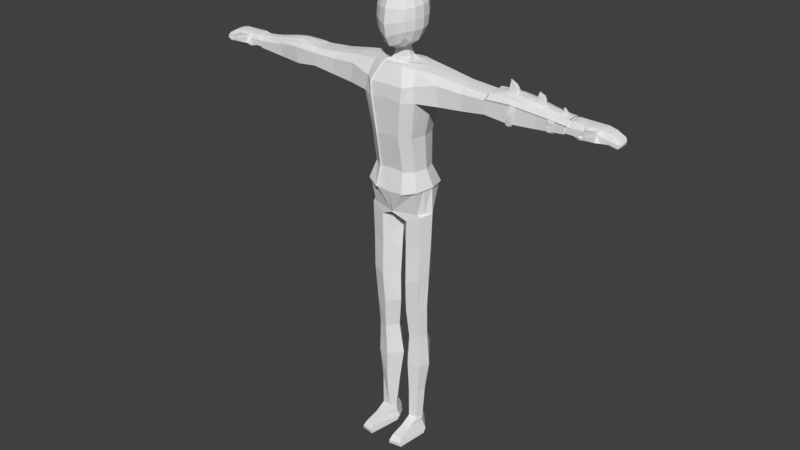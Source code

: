 # Source: MC_Model_Clothes.blend  (saved by Blender 2.79.0; exported with 4.5.12 LTS)
import bpy
from mathutils import Matrix  # noqa: F401  (used for matrix-valued properties, if any)

bpy.ops.wm.read_factory_settings(use_empty=True)
scene = bpy.context.scene
scene.name = 'Scene'

# ---- collections
col_collection_1 = bpy.data.collections.new('Collection 1'); scene.collection.children.link(col_collection_1)

# ---- world
world_world = bpy.data.worlds.new('World'); scene.world = world_world
world_world.color = (0.05088, 0.05088, 0.05088)
world_world.use_sun_shadow = False
world_world.sun_shadow_jitter_overblur = 0.0
world_world.cycles.sampling_method = 'MANUAL'

# ---- meshes
me_cube_001 = bpy.data.meshes.new('Cube.001')
me_cube_001.from_pydata([], [], [])
me_cube_001.use_remesh_preserve_volume = False
me_cube_001.use_remesh_preserve_attributes = False
me_cube_001.use_mirror_vertex_groups = False
me_cube_001.update()
me_cube_002 = bpy.data.meshes.new('Cube.002')
me_cube_002.from_pydata([(0.1568, -0.2816, 2.223), (0.1768, 0.2133, 1.283), (0.179, -0.2877, 0.7956), (0.179, 0.2133, 0.7956), (0.1568, 0.2133, 2.223), (0.1768, -0.3677, 1.289), (0.2299, -0.4046, 1.798), (0.2299, 0.2984, 1.816), (0.3574, -0.2019, 0.1949), (0.3374, 0.1665, 0.1335), (0.381, 0.2387, 0.5611), (0.211, 0.3118, 0.5107), (0.3911, -0.2651, 0.5641), (0.211, -0.3493, 0.5107), (0.4116, -0.1918, 0.1667), (0.3374, 0.1665, 0.1335), (0.208, -0.2428, 0.07167), (0.4116, -0.1918, 0.1667), (0.3374, 0.1665, 0.1335), (0.208, -0.2428, 0.07167), (0.3128, -0.1292, -3.161), (0.2444, 0.07898, -3.157), (0.1919, -0.1466, -3.157), (0.2011, 0.08186, -3.157), (0.3318, 0.1574, -0.3277), (0.3243, 0.1442, -0.7989), (0.3079, 0.09444, -1.249), (0.3116, 0.09601, -1.731), (0.3105, 0.1733, -2.24), (0.2855, 0.1209, -2.677), (0.2254, 0.1445, -2.683), (0.2214, 0.1969, -2.236), (0.2417, 0.1196, -1.739), (0.2207, 0.118, -1.266), (0.2347, 0.1678, -0.8343), (0.2331, 0.181, -0.3602), (0.3948, -0.1918, -0.3026), (0.3816, -0.2033, -0.8098), (0.3637, -0.1709, -1.296), (0.3563, -0.1311, -1.748), (0.3676, -0.1334, -2.237), (0.324, -0.1176, -2.684), (0.2047, -0.1685, -2.695), (0.1908, -0.1843, -2.228), (0.2177, -0.1821, -1.764), (0.1907, -0.2218, -1.329), (0.2039, -0.2542, -0.88), (0.1993, -0.2428, -0.3671), (0.1003, -0.03337, 2.306), (0.1568, -0.03413, 2.225), (0.4832, -0.03257, 0.2002), (0.4832, -0.03257, 0.2002), (0.4544, -0.01412, 0.5829), (0.4832, -0.03257, 0.2002), (0.3484, -0.03242, -3.161), (0.1415, -0.03686, -3.158), (0.02655, -0.03721, -0.4241), (0.04703, -0.04828, -0.9245), (0.03798, -0.05566, -1.325), (0.09537, -0.01875, -1.767), (0.03464, 0.003396, -2.223), (0.09941, -0.007678, -2.697), (0.4637, -0.03257, -0.2799), (0.4441, -0.04365, -0.7674), (0.4246, -0.05103, -1.251), (0.405, -0.01412, -1.731), (0.4298, 0.008029, -2.241), (0.3659, -0.003045, -2.673), (0.3111, 0.1688, -1.973), (0.2315, 0.1924, -1.975), (0.3619, -0.1297, -1.99), (0.2042, -0.1806, -1.993), (0.4174, -0.003045, -1.986), (0.065, -0.007678, -1.995), (0.2511, -0.3944, 1.993), (0.2511, 0.3028, 2.046), (0.4096, -0.07601, -3.424), (0.2598, 0.1478, -3.429), (0.1667, -0.5728, -3.424), (0.3608, -0.542, -3.425), (0.1831, 0.1529, -3.429), (0.08687, -0.08388, -3.422), (0.3128, -0.2954, -3.248), (0.3484, -0.03242, -3.247), (0.1301, -0.03686, -3.249), (0.1919, -0.3127, -3.242), (0.2011, 0.1331, -3.242), (0.2444, 0.1302, -3.242), (0.3236, -0.4913, -3.306), (0.3443, -0.5508, -3.371), (0.1206, -0.02979, -3.314), (0.08733, -0.02272, -3.373), (0.1951, 0.1468, -3.307), (0.1891, 0.1474, -3.375), (0.2496, 0.1431, -3.307), (0.2547, 0.143, -3.375), (0.3983, -0.016, -3.372), (0.3683, -0.02421, -3.307), (0.1751, -0.577, -3.372), (0.1835, -0.5131, -3.307), (2.477, -0.1575, 1.99), (2.482, -0.1152, 2.044), (2.482, -0.04651, 2.052), (2.477, 0.05545, 2.005), (2.477, 0.0485, 1.917), (2.477, -0.05781, 1.913), (2.477, -0.1589, 1.91), (2.482, 0.0249, 2.056), (2.575, -0.1152, 2.065), (2.714, -0.1152, 2.054), (2.827, -0.1152, 2.06), (2.934, -0.1152, 2.053), (3.051, -0.1152, 2.036), (2.593, -0.05781, 1.913), (2.696, -0.05781, 1.886), (2.82, -0.05781, 1.877), (2.948, -0.05781, 1.91), (3.056, -0.05781, 1.925), (3.056, -0.1589, 1.921), (2.948, -0.1589, 1.906), (2.82, -0.1589, 1.873), (2.696, -0.1589, 1.883), (2.593, -0.1589, 1.91), (3.051, 0.0249, 2.047), (2.944, 0.0249, 2.072), (2.827, 0.0249, 2.072), (2.702, 0.0249, 2.074), (2.575, 0.0249, 2.077), (2.575, 0.05545, 2.01), (2.702, 0.05545, 2.007), (2.827, 0.05545, 2.005), (2.944, 0.05545, 2.005), (3.051, 0.05545, 1.98), (3.051, -0.04651, 2.044), (2.944, -0.04651, 2.068), (2.827, -0.04651, 2.068), (2.702, -0.04651, 2.071), (2.575, -0.04651, 2.073), (2.593, 0.0485, 1.917), (2.696, 0.0485, 1.89), (2.82, 0.0485, 1.881), (2.948, 0.0485, 1.913), (3.056, 0.0485, 1.929), (3.051, -0.1575, 1.966), (2.944, -0.1575, 1.99), (2.82, -0.18, 1.909), (2.702, -0.1575, 1.993), (2.575, -0.1575, 1.995), (3.167, 0.0249, 1.987), (3.167, -0.1589, 1.898), (3.167, -0.05781, 1.901), (3.167, 0.0485, 1.905), (3.167, 0.05545, 1.945), (3.167, -0.04651, 1.983), (3.167, -0.1152, 1.975), (3.167, -0.1575, 1.945), (2.82, -0.18, 1.909), (2.821, -0.2684, 1.939), (2.744, -0.1972, 1.919), (2.745, -0.1671, 1.976), (2.893, -0.1972, 1.914), (2.9, -0.1671, 1.975), (2.75, -0.1705, 2.03), (2.825, -0.1523, 2.031), (2.898, -0.1705, 2.029), (2.821, -0.2684, 1.939), (2.744, -0.1972, 1.919), (2.745, -0.1671, 1.976), (2.893, -0.1972, 1.914), (2.9, -0.1671, 1.975), (2.75, -0.1705, 2.03), (2.825, -0.1523, 2.031), (2.898, -0.1705, 2.029), (2.764, -0.2683, 1.945), (2.764, -0.2625, 2.0), (2.879, -0.2683, 1.945), (2.882, -0.2625, 1.999), (2.767, -0.248, 2.041), (2.825, -0.2473, 2.041), (2.88, -0.248, 2.04), (2.822, -0.4212, 2.004), (2.764, -0.2683, 1.945), (2.764, -0.2625, 2.0), (2.879, -0.2683, 1.945), (2.882, -0.2625, 1.999), (2.767, -0.248, 2.041), (2.825, -0.2473, 2.041), (2.88, -0.248, 2.04), (2.822, -0.3547, 1.978), (2.784, -0.3505, 1.981), (2.784, -0.35, 2.017), (2.86, -0.3505, 1.981), (2.862, -0.35, 2.016), (2.787, -0.3372, 2.044), (2.824, -0.3407, 2.045), (2.861, -0.3372, 2.043), (2.823, -0.4343, 2.034), (2.795, -0.4133, 2.005), (2.794, -0.4169, 2.031), (2.85, -0.4133, 2.004), (2.853, -0.4169, 2.031), (2.796, -0.4034, 2.051), (2.824, -0.4106, 2.054), (2.851, -0.4034, 2.051), (0.1568, 0.08959, 2.239), (2.482, -0.01081, 2.054), (2.575, -0.01081, 2.075), (3.051, -0.01081, 2.046), (2.944, -0.01081, 2.07), (2.827, -0.01081, 2.07), (2.702, -0.01081, 2.072), (3.167, -0.01081, 1.985), (0.1568, -0.1579, 2.239), (2.482, -0.08088, 2.048), (2.708, -0.08088, 2.062), (3.051, -0.08088, 2.04), (2.575, -0.08088, 2.069), (3.167, -0.08088, 1.979), (2.939, -0.08088, 2.061), (2.827, -0.08088, 2.064), (0.4103, 0.06698, 0.1669), (0.4103, 0.06698, 0.1669), (0.4177, 0.1123, 0.572), (0.4103, 0.06698, 0.1669), (0.2964, 0.02328, -3.159), (0.3977, 0.06241, -0.3038), (0.3842, 0.05026, -0.7831), (0.3662, 0.02171, -1.25), (0.3583, 0.04095, -1.731), (0.3702, 0.09068, -2.241), (0.3257, 0.05891, -2.675), (0.3642, 0.0829, -1.979), (0.3347, 0.0359, -3.426), (0.2964, 0.04891, -3.244), (0.3089, 0.05946, -3.307), (0.3265, 0.06352, -3.373), (2.477, -0.004651, 1.915), (2.696, -0.004651, 1.888), (3.056, -0.004651, 1.927), (2.593, -0.004651, 1.915), (2.948, -0.004651, 1.912), (2.82, -0.004651, 1.879), (3.167, -0.004651, 1.903), (0.4203, -0.1172, 0.1976), (0.4474, -0.1122, 0.1835), (0.4228, -0.1396, 0.5735), (0.4474, -0.1122, 0.1835), (0.3306, -0.08082, -3.161), (0.4292, -0.1122, -0.2913), (0.4128, -0.1235, -0.7886), (0.3941, -0.111, -1.274), (0.3806, -0.07262, -1.74), (0.3987, -0.06268, -2.239), (0.3449, -0.06032, -2.679), (0.3896, -0.06637, -1.988), (0.3852, -0.309, -3.424), (0.3306, -0.1639, -3.248), (0.346, -0.2578, -3.306), (0.3713, -0.2834, -3.372), (2.477, -0.1083, 1.912), (3.056, -0.1083, 1.923), (2.593, -0.1083, 1.912), (2.948, -0.1083, 1.908), (2.82, -0.1083, 1.875), (2.696, -0.1083, 1.885), (3.167, -0.1083, 1.899), (3.191, -0.000129, 1.962), (3.185, 0.02041, 1.935), (3.18, -0.0202, 1.907), (3.18, -0.05606, 1.906), (3.18, 0.01566, 1.908), (3.191, -0.0715, 1.957), (3.19, -0.09469, 1.954), (3.186, -0.1233, 1.935), (3.18, -0.1243, 1.903), (3.191, -0.02422, 1.961), (3.191, -0.04831, 1.96), (3.18, -0.09015, 1.904), (3.199, -0.02016, 1.949), (3.195, -0.00768, 1.932), (3.192, -0.03235, 1.915), (3.192, -0.05414, 1.914), (3.192, -0.01057, 1.916), (3.198, -0.06353, 1.946), (3.198, -0.07762, 1.944), (3.196, -0.09497, 1.932), (3.192, -0.09558, 1.913), (3.199, -0.0348, 1.948), (3.198, -0.04944, 1.947), (3.192, -0.07486, 1.913), (0.06104, 0.03615, 2.395), (0.08704, -0.03391, 2.395), (0.0705, -0.1271, 2.395), (0.0812, -0.1356, 2.306), (0.0779, 0.05923, 2.306), (0.04874, 0.02534, 2.53), (0.08117, -0.03342, 2.504), (0.043, -0.1144, 2.464), (0.1252, 0.2365, 3.024), (0.1127, 0.2373, 2.742), (0.2822, 0.07829, 2.712), (0.2935, 0.0745, 3.001), (0.2917, -0.1804, 2.988), (0.2876, -0.1842, 2.694), (0.1182, -0.3606, 2.649), (0.1235, -0.3606, 2.969), (0.11, 0.06323, 2.499), (0.1172, -0.2001, 2.456), (0.1389, 0.07205, 3.187), (0.1391, -0.1906, 3.182), (0.1241, 0.2536, 2.885), (0.2984, 0.08502, 2.855), (0.3146, -0.05097, 3.002), (0.2975, -0.1879, 2.837), (0.3119, -0.05264, 2.695), (0.1232, -0.3797, 2.799), (0.1275, -0.0731, 2.458), (0.1478, -0.05894, 3.199), (0.1082, 0.1772, 2.618), (0.1266, 0.1785, 3.134), (0.2299, 0.1768, 3.003), (0.2115, 0.1833, 2.732), (0.2229, -0.1835, 2.537), (0.2301, 0.06684, 2.598), (0.247, 0.06431, 3.121), (0.2467, -0.1763, 3.114), (0.2273, -0.2911, 2.973), (0.2196, -0.2942, 2.686), (0.101, -0.3014, 2.503), (0.1263, -0.2991, 3.113), (0.3233, -0.04964, 2.846), (0.2297, 0.1936, 2.868), (0.2417, -0.06034, 2.534), (0.2634, -0.05471, 3.13), (0.2283, -0.3059, 2.823), (0.1972, -0.2635, 2.596), (0.2052, -0.2594, 3.074), (0.1863, 0.1479, 2.645), (0.2063, 0.1439, 3.091), (0.3108, 0.09569, -1.631), (0.2373, 0.1193, -1.64), (0.3578, -0.1394, -1.654), (0.2121, -0.1903, -1.673), (0.4091, -0.02179, -1.631), (0.08343, -0.02643, -1.675), (0.3599, 0.03695, -1.631), (0.3834, -0.0806, -1.643), (0.239, 0.1392, -1.802), (0.2141, -0.1817, -1.826), (0.3114, 0.1156, -1.796), (0.3578, -0.1307, -1.813), (0.4083, -0.01114, -1.8), (0.08719, -0.01577, -1.828), (0.3599, 0.05225, -1.798), (0.3831, -0.07094, -1.806), (0.3972, 0.2118, 1.831), (0.3194, 0.1499, 1.296), (0.3625, -0.331, 2.022), (0.3336, -0.2188, 2.212), (0.3555, -0.1263, 2.225), (0.1841, 0.2267, 1.282), (0.319, 0.1498, 0.8159), (0.3492, 0.0582, 0.8156), (0.3533, -0.1818, 1.301), (0.3268, -0.2931, 1.302), (0.3271, -0.2127, 0.8146), (0.1864, -0.3011, 0.7966), (0.161, 0.2221, 2.234), (0.3256, 0.1475, 2.242), (0.3531, 0.231, 2.058), (0.3905, 0.249, 0.5672), (0.4097, -0.3329, 1.813), (0.2368, 0.312, 1.815), (0.45, -0.196, 1.81), (0.1614, -0.2902, 2.234), (0.1856, 0.2268, 0.7986), (0.1841, -0.381, 1.287), (0.2361, -0.4186, 1.798), (0.1589, -0.159, 2.254), (0.2568, -0.408, 1.997), (0.2576, 0.3163, 2.049), (0.2165, 0.3248, 0.5163), (0.4016, -0.2749, 0.5691), (0.2174, -0.3625, 0.5149), (0.4312, 0.1167, 0.5777), (0.3511, 0.05031, 2.24), (0.3786, -0.03969, 2.235), (0.3532, -0.1219, 0.815), (0.3771, -0.0323, 0.8155), (0.3494, 0.03816, 1.298), (0.3773, -0.07241, 1.299), (0.4436, 0.06945, 1.819), (0.4877, -0.06645, 1.813), (0.1574, 0.08956, 2.254), (0.1577, -0.0347, 2.24), (0.4366, -0.1434, 0.5787), (0.4686, -0.01367, 0.5886), (0.6828, -0.2593, 2.091), (0.7258, -0.2582, 1.823), (2.069, -0.05724, 1.861), (2.478, -0.05728, 1.898), (2.477, -0.1721, 1.994), (2.477, 0.07042, 2.008), (2.478, 0.05942, 1.906), (2.478, -0.1078, 1.896), (2.478, -0.1698, 1.899), (2.478, -0.0041, 1.9), (0.6768, -0.0431, 2.212), (2.064, 0.06413, 1.869), (0.6769, 0.1595, 2.117), (0.6481, -0.1753, 2.195), (1.018, -0.1576, 2.145), (1.314, -0.1571, 2.123), (1.385, -0.1568, 2.118), (2.093, -0.1769, 2.032), (1.762, -0.2181, 2.078), (1.46, -0.2284, 2.069), (1.374, -0.2312, 2.067), (1.308, -0.2312, 2.066), (1.032, -0.2311, 2.065), (2.065, -0.1741, 1.861), (1.716, -0.2163, 1.851), (1.468, -0.2273, 1.88), (1.399, -0.231, 1.889), (1.334, -0.2304, 1.88), (1.062, -0.2297, 1.846), (0.7717, -0.06199, 1.826), (1.094, -0.06031, 1.847), (1.36, -0.06047, 1.881), (1.422, -0.06052, 1.889), (1.489, -0.06037, 1.881), (1.73, -0.05978, 1.852), (1.399, -0.04462, 2.132), (1.33, -0.04457, 2.137), (1.038, -0.04444, 2.159), (0.7181, 0.1428, 1.836), (1.057, 0.1162, 1.857), (1.33, 0.1166, 1.891), (1.395, 0.117, 1.9), (1.465, 0.1136, 1.891), (1.714, 0.1033, 1.862), (0.6438, 0.09607, 2.217), (1.015, 0.0752, 2.163), (1.312, 0.07441, 2.142), (1.382, 0.07406, 2.137), (2.522, -0.1276, 2.077), (2.515, -0.18, 2.01), (1.458, 0.128, 2.09), (1.371, 0.1309, 2.089), (1.305, 0.131, 2.088), (1.028, 0.1311, 2.087), (0.6601, 0.02324, 2.215), (1.027, 0.01233, 2.162), (1.391, 0.01192, 2.135), (0.7443, 0.03564, 1.829), (1.075, 0.02323, 1.85), (1.408, 0.02294, 1.892), (1.722, 0.01664, 1.855), (2.066, -0.001437, 1.863), (0.7481, -0.1548, 1.822), (1.078, -0.1398, 1.845), (1.41, -0.1399, 1.887), (1.723, -0.1324, 1.85), (2.067, -0.1103, 1.859), (0.6623, -0.107, 2.204), (1.028, -0.09909, 2.153), (1.392, -0.09903, 2.126), (1.321, 0.01215, 2.14), (1.322, -0.09918, 2.131), (1.476, 0.02128, 1.884), (1.345, 0.02327, 1.884), (1.478, -0.138, 1.879), (1.347, -0.1401, 1.879), (0.2157, -0.3481, 0.4968), (0.3972, -0.2638, 0.5452), (0.3856, 0.24, 0.5466), (0.2139, 0.3129, 0.5022), (0.423, 0.1136, 0.5553), (0.4288, -0.1383, 0.5546), (0.4604, -0.01278, 0.564), (0.4428, -0.1421, 0.5593), (0.3953, 0.2502, 0.5525), (0.2195, 0.326, 0.5078), (0.2223, -0.3613, 0.5007), (0.4079, -0.2736, 0.5498), (0.4747, -0.01233, 0.5693), (0.4366, 0.118, 0.5606), (2.332, 0.07865, 2.019), (2.186, 0.08688, 2.031), (2.04, 0.09511, 2.043), (1.895, 0.1033, 2.055), (1.749, 0.1116, 2.067), (1.603, 0.1198, 2.079), (0.0, -0.2816, 2.227), (0.0, 0.2133, 2.227), (0.0, 0.2133, 0.8126), (0.0, 0.2133, 1.298), (0.0, -0.2877, 0.8126), (0.0, -0.3677, 1.304), (0.0, 0.2984, 1.835), (0.0, -0.4046, 1.817), (-0.1568, -0.2816, 2.223), (-0.1768, 0.2133, 1.283), (-0.179, -0.2877, 0.7956), (-0.179, 0.2133, 0.7956), (-0.1568, 0.2133, 2.223), (-0.1768, -0.3677, 1.289), (-0.2299, -0.4046, 1.798), (-0.2299, 0.2984, 1.816), (-0.3574, -0.2019, 0.1949), (-0.3374, 0.1665, 0.1335), (0.0, 0.239, 0.1703), (0.0, -0.2877, 0.1703), (0.0, -0.2815, 0.18), (0.0, 0.235, 0.1691), (-0.381, 0.2387, 0.5611), (-0.211, 0.3118, 0.5107), (-0.3911, -0.2651, 0.5641), (0.0, 0.3118, 0.4914), (-0.211, -0.3493, 0.5107), (0.0, -0.3493, 0.4914), (-0.4116, -0.1918, 0.1667), (-0.3374, 0.1665, 0.1335), (-0.208, -0.2428, 0.07167), (0.0, 0.1906, 0.08363), (0.0, 0.239, 0.1703), (0.0, -0.2877, 0.1703), (-0.4116, -0.1918, 0.1667), (-0.3374, 0.1665, 0.1335), (-0.208, -0.2428, 0.07167), (0.0, 0.1906, 0.08363), (-0.3128, -0.1292, -3.161), (-0.2444, 0.07898, -3.157), (-0.1919, -0.1466, -3.157), (-0.2011, 0.08186, -3.157), (-0.3318, 0.1574, -0.3277), (-0.3243, 0.1442, -0.7989), (-0.3079, 0.09444, -1.249), (-0.3116, 0.09601, -1.731), (-0.3105, 0.1733, -2.24), (-0.2855, 0.1209, -2.677), (-0.2254, 0.1445, -2.683), (-0.2214, 0.1969, -2.236), (-0.2417, 0.1196, -1.739), (-0.2207, 0.118, -1.266), (-0.2347, 0.1678, -0.8343), (-0.2331, 0.181, -0.3602), (-0.3948, -0.1918, -0.3026), (-0.3816, -0.2033, -0.8098), (-0.3637, -0.1709, -1.296), (-0.3563, -0.1311, -1.748), (-0.3676, -0.1334, -2.237), (-0.324, -0.1176, -2.684), (-0.2047, -0.1685, -2.695), (-0.1908, -0.1843, -2.228), (-0.2177, -0.1821, -1.764), (-0.1907, -0.2218, -1.329), (-0.2039, -0.2542, -0.88), (-0.1993, -0.2428, -0.3671), (-0.1003, -0.03337, 2.306), (-0.1568, -0.03413, 2.225), (-0.4832, -0.03257, 0.2002), (-0.4832, -0.03257, 0.2002), (-0.4544, -0.01412, 0.5829), (-0.4832, -0.03257, 0.2002), (0.0, -0.03721, 0.1703), (0.0, -0.03523, -0.02083), (0.0, -0.03523, -0.02083), (-0.3484, -0.03242, -3.161), (-0.1415, -0.03686, -3.158), (-0.02655, -0.03721, -0.4241), (-0.04703, -0.04828, -0.9245), (-0.03798, -0.05566, -1.325), (-0.09537, -0.01875, -1.767), (-0.03464, 0.003396, -2.223), (-0.09941, -0.007678, -2.697), (-0.4637, -0.03257, -0.2799), (-0.4441, -0.04365, -0.7674), (-0.4246, -0.05103, -1.251), (-0.405, -0.01412, -1.731), (-0.4298, 0.008029, -2.241), (-0.3659, -0.003045, -2.673), (-0.3111, 0.1688, -1.973), (-0.2315, 0.1924, -1.975), (-0.3619, -0.1297, -1.99), (-0.2042, -0.1806, -1.993), (-0.4174, -0.003045, -1.986), (-0.065, -0.007678, -1.995), (0.0, 0.3028, 2.054), (0.0, -0.3944, 2.002), (-0.2511, -0.3944, 1.993), (-0.2511, 0.3028, 2.046), (-0.4096, -0.07601, -3.424), (-0.2598, 0.1478, -3.429), (-0.1667, -0.5728, -3.424), (-0.3608, -0.542, -3.425), (-0.1831, 0.1529, -3.429), (-0.08687, -0.08388, -3.422), (-0.3128, -0.2954, -3.248), (-0.3484, -0.03242, -3.247), (-0.1301, -0.03686, -3.249), (-0.1919, -0.3127, -3.242), (-0.2011, 0.1331, -3.242), (-0.2444, 0.1302, -3.242), (-0.3236, -0.4913, -3.306), (-0.3443, -0.5508, -3.371), (-0.1206, -0.02979, -3.314), (-0.08733, -0.02272, -3.373), (-0.1951, 0.1468, -3.307), (-0.1891, 0.1474, -3.375), (-0.2496, 0.1431, -3.307), (-0.2547, 0.143, -3.375), (-0.3983, -0.016, -3.372), (-0.3683, -0.02421, -3.307), (-0.1751, -0.577, -3.372), (-0.1835, -0.5131, -3.307), (-2.477, -0.1575, 1.99), (-2.482, -0.1152, 2.044), (-2.482, -0.04651, 2.052), (-2.477, 0.05545, 2.005), (-2.477, 0.0485, 1.917), (-2.477, -0.05781, 1.913), (-2.477, -0.1589, 1.91), (-2.482, 0.0249, 2.056), (-2.575, -0.1152, 2.065), (-2.714, -0.1152, 2.054), (-2.827, -0.1152, 2.06), (-2.934, -0.1152, 2.053), (-3.051, -0.1152, 2.036), (-2.593, -0.05781, 1.913), (-2.696, -0.05781, 1.886), (-2.82, -0.05781, 1.877), (-2.948, -0.05781, 1.91), (-3.056, -0.05781, 1.925), (-3.056, -0.1589, 1.921), (-2.948, -0.1589, 1.906), (-2.82, -0.1589, 1.873), (-2.696, -0.1589, 1.883), (-2.593, -0.1589, 1.91), (-3.051, 0.0249, 2.047), (-2.944, 0.0249, 2.072), (-2.827, 0.0249, 2.072), (-2.702, 0.0249, 2.074), (-2.575, 0.0249, 2.077), (-2.575, 0.05545, 2.01), (-2.702, 0.05545, 2.007), (-2.827, 0.05545, 2.005), (-2.944, 0.05545, 2.005), (-3.051, 0.05545, 1.98), (-3.051, -0.04651, 2.044), (-2.944, -0.04651, 2.068), (-2.827, -0.04651, 2.068), (-2.702, -0.04651, 2.071), (-2.575, -0.04651, 2.073), (-2.593, 0.0485, 1.917), (-2.696, 0.0485, 1.89), (-2.82, 0.0485, 1.881), (-2.948, 0.0485, 1.913), (-3.056, 0.0485, 1.929), (-3.051, -0.1575, 1.966), (-2.944, -0.1575, 1.99), (-2.82, -0.18, 1.909), (-2.702, -0.1575, 1.993), (-2.575, -0.1575, 1.995), (-3.167, 0.0249, 1.987), (-3.167, -0.1589, 1.898), (-3.167, -0.05781, 1.901), (-3.167, 0.0485, 1.905), (-3.167, 0.05545, 1.945), (-3.167, -0.04651, 1.983), (-3.167, -0.1152, 1.975), (-3.167, -0.1575, 1.945), (-2.82, -0.18, 1.909), (-2.821, -0.2684, 1.939), (-2.744, -0.1972, 1.919), (-2.745, -0.1671, 1.976), (-2.893, -0.1972, 1.914), (-2.9, -0.1671, 1.975), (-2.75, -0.1705, 2.03), (-2.825, -0.1523, 2.031), (-2.898, -0.1705, 2.029), (-2.821, -0.2684, 1.939), (-2.744, -0.1972, 1.919), (-2.745, -0.1671, 1.976), (-2.893, -0.1972, 1.914), (-2.9, -0.1671, 1.975), (-2.75, -0.1705, 2.03), (-2.825, -0.1523, 2.031), (-2.898, -0.1705, 2.029), (-2.764, -0.2683, 1.945), (-2.764, -0.2625, 2.0), (-2.879, -0.2683, 1.945), (-2.882, -0.2625, 1.999), (-2.767, -0.248, 2.041), (-2.825, -0.2473, 2.041), (-2.88, -0.248, 2.04), (-2.822, -0.4212, 2.004), (-2.764, -0.2683, 1.945), (-2.764, -0.2625, 2.0), (-2.879, -0.2683, 1.945), (-2.882, -0.2625, 1.999), (-2.767, -0.248, 2.041), (-2.825, -0.2473, 2.041), (-2.88, -0.248, 2.04), (-2.822, -0.3547, 1.978), (-2.784, -0.3505, 1.981), (-2.784, -0.35, 2.017), (-2.86, -0.3505, 1.981), (-2.862, -0.35, 2.016), (-2.787, -0.3372, 2.044), (-2.824, -0.3407, 2.045), (-2.861, -0.3372, 2.043), (-2.823, -0.4343, 2.034), (-2.795, -0.4133, 2.005), (-2.794, -0.4169, 2.031), (-2.85, -0.4133, 2.004), (-2.853, -0.4169, 2.031), (-2.796, -0.4034, 2.051), (-2.824, -0.4106, 2.054), (-2.851, -0.4034, 2.051), (0.0, 0.1014, 2.225), (-0.1568, 0.08959, 2.239), (-2.482, -0.01081, 2.054), (-2.575, -0.01081, 2.075), (-3.051, -0.01081, 2.046), (-2.944, -0.01081, 2.07), (-2.827, -0.01081, 2.07), (-2.702, -0.01081, 2.072), (-3.167, -0.01081, 1.985), (0.0, -0.1697, 2.225), (-0.1568, -0.1579, 2.239), (-2.482, -0.08088, 2.048), (-2.708, -0.08088, 2.062), (-3.051, -0.08088, 2.04), (-2.575, -0.08088, 2.069), (-3.167, -0.08088, 1.979), (-2.939, -0.08088, 2.061), (-2.827, -0.08088, 2.064), (-0.4103, 0.06698, 0.1669), (-0.4103, 0.06698, 0.1669), (-0.4177, 0.1123, 0.572), (-0.4103, 0.06698, 0.1669), (-0.2964, 0.02328, -3.159), (-0.3977, 0.06241, -0.3038), (-0.3842, 0.05026, -0.7831), (-0.3662, 0.02171, -1.25), (-0.3583, 0.04095, -1.731), (-0.3702, 0.09068, -2.241), (-0.3257, 0.05891, -2.675), (-0.3642, 0.0829, -1.979), (-0.3347, 0.0359, -3.426), (-0.2964, 0.04891, -3.244), (-0.3089, 0.05946, -3.307), (-0.3265, 0.06352, -3.373), (-2.477, -0.004651, 1.915), (-2.696, -0.004651, 1.888), (-3.056, -0.004651, 1.927), (-2.593, -0.004651, 1.915), (-2.948, -0.004651, 1.912), (-2.82, -0.004651, 1.879), (-3.167, -0.004651, 1.903), (-0.4203, -0.1172, 0.1976), (-0.4474, -0.1122, 0.1835), (-0.4228, -0.1396, 0.5735), (-0.4474, -0.1122, 0.1835), (-0.3306, -0.08082, -3.161), (-0.4292, -0.1122, -0.2913), (-0.4128, -0.1235, -0.7886), (-0.3941, -0.111, -1.274), (-0.3806, -0.07262, -1.74), (-0.3987, -0.06268, -2.239), (-0.3449, -0.06032, -2.679), (-0.3896, -0.06637, -1.988), (-0.3852, -0.309, -3.424), (-0.3306, -0.1639, -3.248), (-0.346, -0.2578, -3.306), (-0.3713, -0.2834, -3.372), (-2.477, -0.1083, 1.912), (-3.056, -0.1083, 1.923), (-2.593, -0.1083, 1.912), (-2.948, -0.1083, 1.908), (-2.82, -0.1083, 1.875), (-2.696, -0.1083, 1.885), (-3.167, -0.1083, 1.899), (-3.191, -0.000129, 1.962), (-3.185, 0.02041, 1.935), (-3.18, -0.0202, 1.907), (-3.18, -0.05606, 1.906), (-3.18, 0.01566, 1.908), (-3.191, -0.0715, 1.957), (-3.19, -0.09469, 1.954), (-3.186, -0.1233, 1.935), (-3.18, -0.1243, 1.903), (-3.191, -0.02422, 1.961), (-3.191, -0.04831, 1.96), (-3.18, -0.09015, 1.904), (-3.199, -0.02016, 1.949), (-3.195, -0.00768, 1.932), (-3.192, -0.03235, 1.915), (-3.192, -0.05414, 1.914), (-3.192, -0.01057, 1.916), (-3.198, -0.06353, 1.946), (-3.198, -0.07762, 1.944), (-3.196, -0.09497, 1.932), (-3.192, -0.09558, 1.913), (-3.199, -0.0348, 1.948), (-3.198, -0.04944, 1.947), (-3.192, -0.07486, 1.913), (0.0, 0.05296, 2.395), (-0.06104, 0.03615, 2.395), (-0.08704, -0.03391, 2.395), (0.0, -0.1431, 2.395), (-0.0705, -0.1271, 2.395), (0.0, -0.1389, 2.309), (-0.0812, -0.1356, 2.306), (0.0, 0.07065, 2.309), (-0.0779, 0.05923, 2.306), (0.0, 0.04909, 2.529), (-0.04874, 0.02534, 2.53), (-0.08117, -0.03342, 2.504), (0.0, -0.1329, 2.458), (-0.043, -0.1144, 2.464), (-0.1252, 0.2365, 3.024), (-0.1127, 0.2373, 2.742), (-0.2822, 0.07829, 2.712), (-0.2935, 0.0745, 3.001), (-0.2917, -0.1804, 2.988), (-0.2876, -0.1842, 2.694), (-0.1182, -0.3606, 2.649), (-0.1235, -0.3606, 2.969), (-0.11, 0.06323, 2.499), (-0.1172, -0.2001, 2.456), (-0.1389, 0.07205, 3.187), (-0.1391, -0.1906, 3.182), (0.0, 0.275, 3.055), (-0.1241, 0.2536, 2.885), (0.0, 0.2656, 2.747), (-0.2984, 0.08502, 2.855), (-0.3146, -0.05097, 3.002), (-0.2975, -0.1879, 2.837), (-0.3119, -0.05264, 2.695), (-0.1232, -0.3797, 2.799), (0.0, -0.4096, 2.971), (0.0, -0.4052, 2.599), (0.0, 0.06353, 2.502), (-0.1275, -0.0731, 2.458), (0.0, -0.2254, 2.432), (0.0, 0.08875, 3.227), (0.0, -0.214, 3.22), (-0.1478, -0.05894, 3.199), (-0.1082, 0.1772, 2.618), (-0.1266, 0.1785, 3.134), (-0.2299, 0.1768, 3.003), (-0.2115, 0.1833, 2.732), (-0.2229, -0.1835, 2.537), (-0.2301, 0.06684, 2.598), (-0.247, 0.06431, 3.121), (-0.2467, -0.1763, 3.114), (-0.2273, -0.2911, 2.973), (-0.2196, -0.2942, 2.686), (-0.101, -0.3014, 2.503), (-0.1263, -0.2991, 3.113), (0.0, 0.2893, 2.905), (-0.3233, -0.04964, 2.846), (0.0, -0.4314, 2.77), (0.0, -0.0884, 2.443), (0.0, -0.06342, 3.238), (0.0, 0.1937, 2.605), (0.0, 0.2118, 3.171), (-0.2297, 0.1936, 2.868), (-0.2417, -0.06034, 2.534), (-0.2634, -0.05471, 3.13), (-0.2283, -0.3059, 2.823), (0.0, -0.3352, 2.48), (0.0, -0.3378, 3.141), (-0.1972, -0.2635, 2.596), (-0.2052, -0.2594, 3.074), (-0.1863, 0.1479, 2.645), (-0.2063, 0.1439, 3.091), (-0.3108, 0.09569, -1.631), (-0.2373, 0.1193, -1.64), (-0.3578, -0.1394, -1.654), (-0.2121, -0.1903, -1.673), (-0.4091, -0.02179, -1.631), (-0.08343, -0.02643, -1.675), (-0.3599, 0.03695, -1.631), (-0.3834, -0.0806, -1.643), (-0.239, 0.1392, -1.802), (-0.2141, -0.1817, -1.826), (-0.3114, 0.1156, -1.796), (-0.3578, -0.1307, -1.813), (-0.4083, -0.01114, -1.8), (-0.08719, -0.01577, -1.828), (-0.3599, 0.05225, -1.798), (-0.3831, -0.07094, -1.806), (-0.3972, 0.2118, 1.831), (-0.3194, 0.1499, 1.296), (-0.3625, -0.331, 2.022), (-0.3336, -0.2188, 2.212), (-0.3555, -0.1263, 2.225), (-0.1841, 0.2267, 1.282), (-0.319, 0.1498, 0.8159), (-0.3492, 0.0582, 0.8156), (-0.3533, -0.1818, 1.301), (-0.3268, -0.2931, 1.302), (-0.3271, -0.2127, 0.8146), (-0.1864, -0.3011, 0.7966), (-0.161, 0.2221, 2.234), (-0.3256, 0.1475, 2.242), (-0.3531, 0.231, 2.058), (-0.3905, 0.249, 0.5672), (-0.4097, -0.3329, 1.813), (-0.2368, 0.312, 1.815), (-0.45, -0.196, 1.81), (-0.1614, -0.2902, 2.234), (-0.1856, 0.2268, 0.7986), (-0.1841, -0.381, 1.287), (-0.2361, -0.4186, 1.798), (-0.1589, -0.159, 2.254), (-0.2568, -0.408, 1.997), (-0.2576, 0.3163, 2.049), (-0.2165, 0.3248, 0.5163), (-0.4016, -0.2749, 0.5691), (-0.2174, -0.3625, 0.5149), (-0.4312, 0.1167, 0.5777), (-0.3511, 0.05031, 2.24), (-0.3786, -0.03969, 2.235), (-0.3532, -0.1219, 0.815), (-0.3771, -0.0323, 0.8155), (-0.3494, 0.03816, 1.298), (-0.3773, -0.07241, 1.299), (-0.4436, 0.06945, 1.819), (-0.4877, -0.06645, 1.813), (-0.1574, 0.08956, 2.254), (-0.1577, -0.0347, 2.24), (-0.4366, -0.1434, 0.5787), (-0.4686, -0.01367, 0.5886), (-2.484, -0.1233, 2.057), (-0.6828, -0.2593, 2.091), (-0.7258, -0.2582, 1.823), (-2.069, -0.05724, 1.861), (-2.478, -0.05728, 1.898), (-2.477, -0.1721, 1.994), (-2.484, -0.08271, 2.063), (-2.477, 0.07042, 2.008), (-2.478, 0.05942, 1.906), (-2.478, -0.1078, 1.896), (-2.478, -0.1698, 1.899), (-2.484, -0.01153, 2.069), (-2.484, -0.0478, 2.067), (-2.478, -0.0041, 1.9), (-2.484, 0.04315, 2.052), (-0.6768, -0.0431, 2.212), (-2.064, 0.06413, 1.869), (-0.6769, 0.1595, 2.117), (-0.6481, -0.1753, 2.195), (-1.018, -0.1576, 2.145), (-1.314, -0.1571, 2.123), (-1.385, -0.1568, 2.118), (-1.464, -0.1555, 2.128), (-2.093, -0.1769, 2.032), (-1.762, -0.2181, 2.078), (-1.46, -0.2284, 2.069), (-1.374, -0.2312, 2.067), (-1.308, -0.2312, 2.066), (-1.032, -0.2311, 2.065), (-2.065, -0.1741, 1.861), (-1.716, -0.2163, 1.851), (-1.468, -0.2273, 1.88), (-1.399, -0.231, 1.889), (-1.334, -0.2304, 1.88), (-1.062, -0.2297, 1.846), (-0.7717, -0.06199, 1.826), (-1.094, -0.06031, 1.847), (-1.36, -0.06047, 1.881), (-1.422, -0.06052, 1.889), (-1.489, -0.06037, 1.881), (-1.73, -0.05978, 1.852), (-1.477, -0.04478, 2.141), (-1.399, -0.04462, 2.132), (-1.33, -0.04457, 2.137), (-1.038, -0.04444, 2.159), (-0.7181, 0.1428, 1.836), (-1.057, 0.1162, 1.857), (-1.33, 0.1166, 1.891), (-1.395, 0.117, 1.9), (-1.465, 0.1136, 1.891), (-1.714, 0.1033, 1.862), (-0.6438, 0.09607, 2.217), (-1.015, 0.0752, 2.163), (-1.312, 0.07441, 2.142), (-1.382, 0.07406, 2.137), (-1.462, 0.0723, 2.146), (-2.092, 0.07598, 2.046), (-1.749, 0.1116, 2.067), (-1.458, 0.128, 2.09), (-1.371, 0.1309, 2.089), (-1.305, 0.131, 2.088), (-1.028, 0.1311, 2.087), (-0.6601, 0.02324, 2.215), (-1.027, 0.01233, 2.162), (-1.391, 0.01192, 2.135), (-0.7443, 0.03564, 1.829), (-1.075, 0.02323, 1.85), (-1.408, 0.02294, 1.892), (-1.722, 0.01664, 1.855), (-2.066, -0.001437, 1.863), (-0.7481, -0.1548, 1.822), (-1.078, -0.1398, 1.845), (-1.41, -0.1399, 1.887), (-1.723, -0.1324, 1.85), (-2.067, -0.1103, 1.859), (-0.6623, -0.107, 2.204), (-1.028, -0.09909, 2.153), (-1.392, -0.09903, 2.126), (-1.469, 0.01053, 2.144), (-1.321, 0.01215, 2.14), (-1.47, -0.09802, 2.135), (-1.322, -0.09918, 2.131), (-1.476, 0.02128, 1.884), (-1.345, 0.02327, 1.884), (-1.478, -0.138, 1.879), (-1.347, -0.1401, 1.879), (0.0, 0.2133, 1.298), (0.0, 0.2984, 1.835), (0.0, 0.3028, 2.054), (0.0, 0.2133, 2.223), (0.0, 0.2133, 0.8126), (0.0, 0.3118, 0.5107), (0.0, 0.08959, 2.239), (0.0, 0.2221, 2.234), (0.0, 0.08956, 2.254), (0.0, 0.2267, 1.296), (0.0, 0.2268, 0.8155), (0.0, 0.3248, 0.5163), (0.0, 0.312, 1.834), (0.0, 0.3163, 2.058), (-0.2157, -0.3481, 0.4968), (-0.3972, -0.2638, 0.5452), (-0.3856, 0.24, 0.5466), (-0.2139, 0.3129, 0.5022), (-0.423, 0.1136, 0.5553), (-0.4288, -0.1383, 0.5546), (-0.4604, -0.01278, 0.564), (-0.4428, -0.1421, 0.5593), (-0.3953, 0.2502, 0.5525), (-0.2195, 0.326, 0.5078), (-0.2223, -0.3613, 0.5007), (-0.4079, -0.2736, 0.5498), (-0.4747, -0.01233, 0.5693), (-0.4366, 0.118, 0.5606), (0.0, 0.3122, 0.509), (0.0, 0.3253, 0.5148), (-2.338, -0.1402, 2.041), (-2.2, -0.1448, 2.061), (-2.06, -0.1494, 2.087), (-1.921, -0.154, 2.113), (-1.779, -0.1586, 2.127), (-1.631, -0.1632, 2.124), (-2.339, -0.0849, 2.073), (-2.202, -0.08709, 2.093), (-2.063, -0.08927, 2.12), (-1.924, -0.09146, 2.146), (-1.783, -0.09364, 2.16), (-1.636, -0.09583, 2.157), (-2.34, -0.04737, 2.078), (-2.204, -0.04694, 2.098), (-2.066, -0.0465, 2.125), (-1.928, -0.04607, 2.151), (-1.788, -0.04564, 2.166), (-1.642, -0.04521, 2.163), (-2.339, -0.008377, 2.08), (-2.201, -0.005227, 2.1), (-2.063, -0.002076, 2.127), (-1.924, 0.001074, 2.154), (-1.782, 0.004225, 2.168), (-1.635, 0.007375, 2.165), (-2.338, 0.04883, 2.063), (-2.199, 0.0545, 2.084), (-2.059, 0.06018, 2.111), (-1.919, 0.06585, 2.138), (-1.777, 0.07153, 2.153), (-1.629, 0.07721, 2.15), (-2.332, 0.07865, 2.019), (-2.186, 0.08688, 2.031), (-2.04, 0.09511, 2.043), (-1.895, 0.1033, 2.055), (-1.749, 0.1116, 2.067), (-1.603, 0.1198, 2.079), (2.523, -0.08411, 2.084), (2.523, -0.007764, 2.09), (2.523, -0.04666, 2.088), (2.522, 0.05087, 2.073), (2.515, 0.08012, 2.025), (2.103, -0.1852, 2.051), (1.749, -0.2293, 2.1), (1.425, -0.2403, 2.091), (1.436, -0.1005, 2.161), (1.443, -0.04342, 2.168), (1.434, 0.01589, 2.171), (1.427, 0.08213, 2.173), (1.429, -0.1621, 2.153), (1.422, 0.1419, 2.113), (1.607, -0.1704, 2.149), (1.619, -0.09178, 2.181), (1.619, -0.04389, 2.191), (1.62, 0.003334, 2.187), (1.605, 0.08739, 2.178), (1.578, 0.1331, 2.101), (2.366, -0.1457, 2.061), (2.218, -0.1507, 2.082), (2.068, -0.1556, 2.11), (1.918, -0.1605, 2.138), (1.766, -0.1655, 2.153), (2.374, -0.08243, 2.095), (2.22, -0.08879, 2.117), (2.071, -0.09114, 2.145), (1.922, -0.09348, 2.173), (1.762, -0.08867, 2.193), (2.368, -0.0462, 2.1), (2.222, -0.04573, 2.122), (2.116, -0.07591, 2.24), (1.927, -0.04481, 2.179), (1.776, -0.04435, 2.194), (2.373, -0.009858, 2.102), (2.22, -0.001007, 2.124), (2.071, 0.002372, 2.153), (1.922, 0.005751, 2.181), (1.765, 0.003765, 2.199), (2.366, 0.05696, 2.084), (2.217, 0.06305, 2.107), (2.067, 0.06913, 2.136), (1.917, 0.07522, 2.165), (1.765, 0.08131, 2.18), (2.359, 0.08894, 2.037), (2.203, 0.09777, 2.05), (2.047, 0.1066, 2.063), (1.891, 0.1154, 2.075), (1.734, 0.1242, 2.088), (2.027, -0.1852, 2.041), (1.961, -0.1934, 2.05), (1.894, -0.2017, 2.059), (1.828, -0.2099, 2.068), (1.995, -0.1825, 1.859), (1.925, -0.191, 1.857), (1.856, -0.1994, 1.855), (1.786, -0.2079, 1.853), (1.798, -0.05928, 1.854), (1.866, -0.05877, 1.856), (1.934, -0.05826, 1.857), (2.002, -0.05775, 1.859), (1.784, 0.09545, 1.863), (1.854, 0.08762, 1.864), (1.924, 0.07979, 1.866), (1.994, 0.07196, 1.867), (1.791, 0.01302, 1.856), (1.86, 0.009407, 1.858), (1.928, 0.005793, 1.86), (1.997, 0.002178, 1.861), (1.792, -0.128, 1.852), (1.86, -0.1236, 1.853), (1.929, -0.1192, 1.855), (1.998, -0.1147, 1.857), (2.032, -0.194, 2.061), (1.961, -0.2028, 2.07), (1.89, -0.2117, 2.08), (1.819, -0.2205, 2.09), (1.449, -0.2323, 2.076), (1.437, -0.2363, 2.083), (1.753, -0.2256, 2.092), (1.758, -0.2219, 2.085), (2.1, -0.1824, 2.045), (2.096, -0.1797, 2.038), (2.49, -0.1748, 2.0), (2.503, -0.1774, 2.005), (1.825, -0.2134, 2.076), (1.822, -0.217, 2.083), (1.893, -0.205, 2.066), (1.892, -0.2083, 2.073), (1.961, -0.1966, 2.057), (1.961, -0.1997, 2.064), (2.029, -0.1881, 2.048), (2.03, -0.1911, 2.054), (1.753, -0.2256, 2.092), (1.758, -0.2219, 2.085), (1.825, -0.2134, 2.076), (1.822, -0.217, 2.083), (1.753, -0.2307, 2.064), (1.758, -0.2269, 2.057), (1.825, -0.2185, 2.047), (1.822, -0.222, 2.054), (1.746, -0.2388, 2.033), (1.751, -0.2351, 2.026), (1.818, -0.2266, 2.017), (1.815, -0.2302, 2.024), (1.737, -0.246, 1.991), (1.741, -0.2422, 1.983), (1.809, -0.2338, 1.974), (1.806, -0.2373, 1.981), (1.729, -0.247, 1.958), (1.734, -0.2433, 1.951), (1.801, -0.2349, 1.942), (1.798, -0.2384, 1.949), (1.729, -0.247, 1.958), (1.734, -0.2433, 1.951), (1.801, -0.2349, 1.942), (1.798, -0.2384, 1.949), (1.719, -0.2436, 1.912), (1.723, -0.2398, 1.905), (1.791, -0.2314, 1.895), (1.788, -0.2349, 1.902), (1.709, -0.2323, 1.848), (1.714, -0.2286, 1.841), (1.781, -0.2201, 1.832), (1.778, -0.2237, 1.839), (1.698, -0.1716, 1.842), (1.703, -0.1678, 1.835), (1.77, -0.1594, 1.826), (1.767, -0.1629, 1.833), (1.696, -0.06116, 1.844), (1.7, -0.05743, 1.837), (1.768, -0.04899, 1.828), (1.765, -0.05253, 1.835), (1.695, 0.03302, 1.852), (1.7, 0.03675, 1.844), (1.768, 0.04519, 1.835), (1.765, 0.04166, 1.842), (1.684, 0.1039, 1.856), (1.689, 0.1076, 1.848), (1.757, 0.1161, 1.839), (1.754, 0.1125, 1.846), (1.685, 0.109, 1.861), (1.689, 0.1127, 1.853), (1.757, 0.1211, 1.844), (1.754, 0.1176, 1.851), (1.685, 0.112, 1.868), (1.69, 0.1157, 1.86), (1.757, 0.1242, 1.851), (1.754, 0.1206, 1.858), (1.685, 0.111, 1.894), (1.69, 0.1147, 1.887), (1.758, 0.1231, 1.877), (1.755, 0.1196, 1.885), (1.693, 0.112, 1.957), (1.698, 0.1158, 1.95), (1.765, 0.1242, 1.941), (1.762, 0.1207, 1.948), (1.695, 0.1126, 2.024), (1.7, 0.1164, 2.017), (1.768, 0.1248, 2.008), (1.765, 0.1213, 2.015), (2.192, 0.09051, 2.037), (2.197, 0.09414, 2.044), (2.341, 0.08208, 2.025), (2.35, 0.08551, 2.031), (1.595, 0.1242, 2.086), (1.586, 0.1286, 2.093), (1.434, 0.1373, 2.106), (1.446, 0.1326, 2.098), (1.744, 0.1158, 2.074), (1.739, 0.12, 2.081), (2.045, 0.1028, 2.056), (2.042, 0.09894, 2.05), (1.893, 0.1074, 2.062), (1.892, 0.1114, 2.068), (2.49, 0.07365, 2.013), (2.503, 0.07688, 2.019), (1.676, 0.1157, 2.073), (1.687, -0.1679, 2.151), (1.692, -0.097, 2.186), (1.692, -0.09312, 2.206), (1.691, 0.01082, 2.195), (1.685, 0.08435, 2.179), (1.656, 0.1287, 2.094), (1.669, 0.12, 2.08), (1.663, 0.1243, 2.087), (1.825, -0.2134, 2.076), (1.822, -0.217, 2.083), (1.825, -0.2185, 2.047), (1.822, -0.222, 2.054), (2.151, -0.05725, 1.868), (2.233, -0.05726, 1.876), (2.315, -0.05726, 1.883), (2.396, -0.05727, 1.891), (2.146, 0.06319, 1.876), (2.229, 0.06225, 1.884), (2.312, 0.06131, 1.891), (2.395, 0.06037, 1.899), (2.4, -0.1731, 2.002), (2.323, -0.1741, 2.009), (2.247, -0.175, 2.017), (2.17, -0.176, 2.025), (2.395, -0.1707, 1.892), (2.312, -0.1715, 1.884), (2.23, -0.1724, 1.876), (2.147, -0.1732, 1.869), (2.149, -0.00197, 1.87), (2.231, -0.002502, 1.878), (2.313, -0.003035, 1.885), (2.396, -0.003567, 1.893), (2.149, -0.1098, 1.867), (2.231, -0.1093, 1.874), (2.313, -0.1088, 1.881), (2.396, -0.1083, 1.889), (2.433, -0.181, 2.018), (2.35, -0.1821, 2.027), (2.268, -0.1831, 2.035), (2.186, -0.1841, 2.043), (2.411, -0.1757, 2.007), (2.332, -0.1767, 2.015), (2.254, -0.1777, 2.023), (2.175, -0.1787, 2.031), (2.422, -0.1784, 2.013), (2.341, -0.1794, 2.021), (2.261, -0.1804, 2.029), (2.18, -0.1814, 2.037), (2.331, -0.1861, 1.994), (2.253, -0.187, 2.002), (2.34, -0.1887, 2.0), (2.26, -0.1897, 2.007), (2.329, -0.1859, 1.974), (2.251, -0.1869, 1.981), (2.338, -0.1886, 1.979), (2.258, -0.1896, 1.987), (2.327, -0.1852, 1.948), (2.248, -0.1862, 1.955), (2.336, -0.1879, 1.953), (2.255, -0.1889, 1.961), (2.322, -0.1865, 1.925), (2.243, -0.1875, 1.933), (2.331, -0.1892, 1.931), (2.25, -0.1902, 1.939), (2.316, -0.1872, 1.901), (2.237, -0.1882, 1.909), (2.325, -0.1899, 1.907), (2.244, -0.1909, 1.915), (2.313, -0.1841, 1.891), (2.235, -0.1851, 1.899), (2.322, -0.1868, 1.897), (2.242, -0.1878, 1.905), (2.313, -0.1785, 1.879), (2.235, -0.1795, 1.887), (2.322, -0.1812, 1.885), (2.242, -0.1822, 1.893), (2.317, -0.1711, 1.866), (2.238, -0.1721, 1.874), (2.326, -0.1738, 1.872), (2.245, -0.1748, 1.879), (2.323, -0.1558, 1.856), (2.244, -0.1568, 1.864), (2.332, -0.1585, 1.862), (2.251, -0.1595, 1.87), (2.323, -0.1334, 1.856), (2.244, -0.1344, 1.863), (2.332, -0.1361, 1.861), (2.251, -0.1371, 1.869), (2.323, -0.1117, 1.855), (2.244, -0.1127, 1.863), (2.332, -0.1144, 1.861), (2.251, -0.1154, 1.869), (2.323, -0.08896, 1.856), (2.244, -0.08995, 1.863), (2.332, -0.09163, 1.861), (2.252, -0.09264, 1.869), (2.323, -0.06317, 1.854), (2.244, -0.06416, 1.862), (2.332, -0.06584, 1.86), (2.251, -0.06685, 1.868), (2.323, -0.03094, 1.854), (2.245, -0.03193, 1.862), (2.332, -0.03361, 1.86), (2.252, -0.03462, 1.868), (2.322, 0.00265, 1.855), (2.244, 0.001666, 1.862), (2.331, -1.79e-05, 1.86), (2.251, -0.001025, 1.868), (2.321, 0.04132, 1.855), (2.242, 0.04034, 1.863), (2.33, 0.03865, 1.861), (2.25, 0.03765, 1.869), (2.319, 0.06704, 1.855), (2.241, 0.06606, 1.862), (2.328, 0.06437, 1.86), (2.248, 0.06336, 1.868), (2.318, 0.08225, 1.864), (2.239, 0.08126, 1.871), (2.327, 0.07958, 1.869), (2.246, 0.07857, 1.877), (2.319, 0.0859, 1.879), (2.24, 0.08491, 1.887), (2.328, 0.08323, 1.885), (2.247, 0.08222, 1.893), (2.318, 0.08284, 1.912), (2.24, 0.08185, 1.92), (2.327, 0.08017, 1.918), (2.247, 0.07916, 1.926), (2.318, 0.0825, 1.939), (2.24, 0.08151, 1.947), (2.327, 0.07983, 1.945), (2.247, 0.07882, 1.953), (2.321, 0.08486, 1.981), (2.242, 0.08387, 1.989), (2.33, 0.08219, 1.987), (2.249, 0.08118, 1.995), (2.322, 0.08631, 2.002), (2.243, 0.08532, 2.01), (2.331, 0.08364, 2.008), (2.25, 0.08263, 2.016), (2.259, 0.08276, 2.025), (2.292, -0.1482, 2.071), (2.294, -0.08762, 2.106), (2.295, -0.04597, 2.111), (2.293, -0.002696, 2.113), (2.292, 0.06, 2.096), (2.281, 0.09335, 2.044), (2.266, 0.08629, 2.031), (2.274, 0.08982, 2.037), (1.788, -0.2349, 1.902), (1.719, -0.2436, 1.912), (1.778, -0.2237, 1.839), (1.709, -0.2323, 1.848), (1.788, -0.2367, 1.902), (1.719, -0.2454, 1.912), (1.779, -0.2255, 1.839), (1.709, -0.2341, 1.848), (1.786, -0.2367, 1.9), (1.721, -0.2448, 1.909), (1.777, -0.2261, 1.841), (1.712, -0.2342, 1.85), (1.786, -0.2358, 1.901), (1.72, -0.2439, 1.91), (1.777, -0.2252, 1.841), (1.712, -0.2333, 1.85), (1.786, -0.2367, 1.9), (1.721, -0.2448, 1.909), (1.786, -0.2358, 1.901), (1.72, -0.2439, 1.91), (1.785, -0.2216, 2.088), (1.785, -0.2267, 2.059), (1.778, -0.2348, 2.029), (1.769, -0.242, 1.986), (1.761, -0.243, 1.954), (1.761, -0.243, 1.954), (1.751, -0.2396, 1.908), (1.741, -0.2283, 1.844), (1.73, -0.1676, 1.838), (1.728, -0.05717, 1.84), (1.727, 0.03702, 1.847), (1.717, 0.1079, 1.851), (1.717, 0.113, 1.856), (1.717, 0.116, 1.863), (1.717, 0.115, 1.89), (1.725, 0.116, 1.953), (1.727, 0.1166, 2.02), (1.751, -0.2396, 1.908), (1.741, -0.2283, 1.844), (1.751, -0.2414, 1.907), (1.741, -0.2301, 1.844), (1.751, -0.241, 1.905), (1.742, -0.2304, 1.846), (1.751, -0.2402, 1.905), (1.742, -0.2296, 1.846), (1.751, -0.241, 1.905), (1.751, -0.2402, 1.905), (1.793, -0.2206, 2.087), (1.793, -0.2256, 2.058), (1.787, -0.2338, 2.028), (1.777, -0.2409, 1.985), (1.77, -0.242, 1.953), (1.77, -0.242, 1.953), (1.759, -0.2385, 1.906), (1.75, -0.2273, 1.843), (1.739, -0.1665, 1.837), (1.736, -0.05613, 1.839), (1.736, 0.03806, 1.846), (1.725, 0.1089, 1.85), (1.725, 0.114, 1.855), (1.725, 0.117, 1.862), (1.726, 0.116, 1.888), (1.733, 0.1171, 1.952), (1.736, 0.1177, 2.019), (1.759, -0.2385, 1.906), (1.75, -0.2273, 1.843), (1.759, -0.2403, 1.906), (1.75, -0.2291, 1.843), (1.759, -0.2401, 1.904), (1.75, -0.2295, 1.844), (1.759, -0.2392, 1.904), (1.75, -0.2286, 1.845), (1.759, -0.2401, 1.904), (1.759, -0.2392, 1.904), (1.757, -0.2386, 1.896), (1.75, -0.2395, 1.897), (1.757, -0.2378, 1.896), (1.75, -0.2387, 1.897), (1.755, -0.2376, 1.89), (1.75, -0.2383, 1.891), (1.755, -0.2369, 1.89), (1.75, -0.2377, 1.891), (1.753, -0.236, 1.882), (1.749, -0.2365, 1.882), (1.753, -0.2356, 1.882), (1.749, -0.2361, 1.882), (1.751, -0.2343, 1.872), (1.748, -0.2347, 1.872), (1.751, -0.234, 1.872), (1.748, -0.2344, 1.872), (1.75, -0.2342, 1.871), (1.748, -0.2344, 1.871), (1.75, -0.234, 1.871), (1.748, -0.2342, 1.871), (1.75, -0.2341, 1.871), (1.749, -0.2343, 1.871), (1.75, -0.234, 1.871), (1.749, -0.2341, 1.871), (2.331, -0.1914, 1.931), (2.25, -0.1924, 1.939), (2.325, -0.1921, 1.907), (2.244, -0.1931, 1.915), (2.325, -0.1915, 1.93), (2.255, -0.1924, 1.937), (2.32, -0.1921, 1.909), (2.25, -0.193, 1.916), (2.325, -0.1903, 1.93), (2.255, -0.1911, 1.937), (2.32, -0.1908, 1.909), (2.25, -0.1917, 1.916), (2.295, -0.1893, 2.004), (2.293, -0.1892, 1.984), (2.29, -0.1884, 1.958), (2.285, -0.1898, 1.936), (2.279, -0.1904, 1.911), (2.277, -0.1874, 1.901), (2.277, -0.1817, 1.889), (2.28, -0.1743, 1.876), (2.286, -0.159, 1.867), (2.286, -0.1366, 1.866), (2.286, -0.1149, 1.866), (2.287, -0.0922, 1.866), (2.286, -0.06641, 1.864), (2.287, -0.03418, 1.864), (2.286, -0.0005867, 1.865), (2.285, 0.03809, 1.865), (2.283, 0.0638, 1.865), (2.281, 0.07901, 1.874), (2.282, 0.08266, 1.889), (2.282, 0.0796, 1.922), (2.282, 0.07926, 1.949), (2.284, 0.08162, 1.991), (2.286, 0.08307, 2.012), (2.285, -0.192, 1.936), (2.279, -0.1927, 1.911), (2.285, -0.192, 1.934), (2.28, -0.1926, 1.913), (2.285, -0.1908, 1.934), (2.28, -0.1913, 1.913), (2.304, -0.1892, 2.003), (2.302, -0.1891, 1.983), (2.299, -0.1883, 1.957), (2.294, -0.1897, 1.935), (2.288, -0.1903, 1.91), (2.286, -0.1873, 1.9), (2.286, -0.1816, 1.888), (2.289, -0.1742, 1.875), (2.295, -0.1589, 1.866), (2.295, -0.1365, 1.865), (2.295, -0.1148, 1.865), (2.296, -0.09209, 1.865), (2.295, -0.0663, 1.863), (2.296, -0.03407, 1.863), (2.295, -0.0004758, 1.864), (2.294, 0.0382, 1.864), (2.292, 0.06391, 1.864), (2.29, 0.07912, 1.873), (2.291, 0.08277, 1.889), (2.291, 0.07971, 1.921), (2.291, 0.07937, 1.948), (2.293, 0.08173, 1.99), (2.294, 0.08318, 2.012), (2.294, -0.1919, 1.935), (2.288, -0.1926, 1.91), (2.293, -0.1919, 1.933), (2.288, -0.1925, 1.912), (2.293, -0.1907, 1.933), (2.288, -0.1912, 1.912), (2.293, -0.192, 1.931), (2.285, -0.1921, 1.932), (2.293, -0.1907, 1.931), (2.285, -0.1908, 1.932), (2.292, -0.192, 1.929), (2.285, -0.192, 1.93), (2.292, -0.1908, 1.929), (2.285, -0.1909, 1.93), (2.291, -0.192, 1.926), (2.286, -0.192, 1.927), (2.291, -0.191, 1.926), (2.286, -0.1911, 1.927), (2.291, -0.1919, 1.924), (2.286, -0.192, 1.924), (2.291, -0.1912, 1.924), (2.286, -0.1912, 1.924), (2.289, -0.1919, 1.92), (2.286, -0.1919, 1.921), (2.289, -0.1914, 1.92), (2.286, -0.1915, 1.921), (2.289, -0.1919, 1.919), (2.287, -0.1919, 1.919), (2.289, -0.1915, 1.919), (2.287, -0.1916, 1.919), (2.288, -0.1918, 1.919), (2.287, -0.1918, 1.919), (2.288, -0.1916, 1.919), (2.287, -0.1916, 1.919), (1.692, -0.097, 2.186), (1.622, -0.09126, 2.185), (1.691, -0.08279, 2.243), (1.619, -0.04389, 2.191), (1.691, 0.01082, 2.195), (1.623, 0.003555, 2.192), (1.763, 0.003373, 2.196), (1.776, -0.04435, 2.194), (1.762, -0.08846, 2.189), (1.631, -0.08756, 2.202), (1.684, -0.07842, 2.274), (1.627, -0.04578, 2.207), (1.691, 0.003558, 2.214), (1.631, -0.004188, 2.208), (1.754, -0.003405, 2.218), (1.767, -0.04558, 2.216), (1.754, -0.08439, 2.212), (1.642, -0.08377, 2.231), (1.672, -0.07092, 2.303), (1.644, -0.04876, 2.236), (1.689, -0.01329, 2.249), (1.639, -0.01243, 2.236), (1.738, -0.01416, 2.261), (1.743, -0.04862, 2.26), (1.74, -0.08182, 2.255), (1.647, -0.07919, 2.259), (1.664, -0.06629, 2.325), (1.648, -0.05141, 2.263), (1.681, -0.02326, 2.278), (1.644, -0.02257, 2.263), (1.719, -0.02395, 2.294), (1.722, -0.0513, 2.293), (1.721, -0.07764, 2.289), (1.649, -0.07141, 2.293), (1.656, -0.06245, 2.34), (1.65, -0.05389, 2.296), (1.671, -0.03614, 2.305), (1.647, -0.03571, 2.296), (1.695, -0.03658, 2.315), (1.697, -0.05382, 2.315), (1.696, -0.07044, 2.312), (1.65, -0.06659, 2.317), (1.649, -0.05947, 2.345), (1.65, -0.05588, 2.319), (1.662, -0.04502, 2.327), (1.649, -0.04476, 2.319), (1.676, -0.04529, 2.334), (1.677, -0.05583, 2.335), (1.677, -0.06599, 2.333), (1.651, -0.0626, 2.333), (1.651, -0.05721, 2.334), (1.655, -0.05175, 2.34), (1.65, -0.05161, 2.334), (1.66, -0.05188, 2.346), (1.66, -0.05718, 2.347), (1.66, -0.0623, 2.346), (1.647, -0.05951, 2.343), (1.649, -0.0579, 2.345), (1.647, -0.0579, 2.343), (1.648, -0.05627, 2.345), (1.647, -0.05623, 2.343), (1.65, -0.05631, 2.347), (1.65, -0.0579, 2.347), (1.65, -0.05942, 2.347), (1.967, 0.09922, 2.049), (1.993, -0.1581, 2.124), (2.006, -0.08763, 2.159), (2.0, -0.04504, 2.164), (2.005, -0.004204, 2.166), (1.992, 0.07218, 2.15), (1.969, 0.111, 2.069), (1.968, 0.1031, 2.056), (1.968, 0.1071, 2.062), (2.113, 0.09099, 2.037), (2.143, -0.1531, 2.096), (2.138, -0.08338, 2.132), (2.148, -0.0455, 2.136), (2.138, -0.00409, 2.138), (2.142, 0.06609, 2.121), (2.125, 0.1022, 2.056), (2.117, 0.09472, 2.044), (2.121, 0.09845, 2.05), (2.132, -0.07752, 2.188), (2.08, -0.08504, 2.184), (2.141, -0.04854, 2.192), (2.079, -0.06511, 2.267), (2.131, -0.01636, 2.193), (2.078, -0.01024, 2.19), (2.029, -0.0813, 2.18), (2.021, -0.04817, 2.185), (2.026, -0.01715, 2.185), (2.078, -0.07655, 2.223), (2.116, -0.0515, 2.243), (2.114, -0.02615, 2.243), (2.076, -0.02522, 2.227), (2.04, -0.07719, 2.207), (2.04, -0.05125, 2.21), (2.037, -0.02429, 2.21), (2.062, -0.06539, 2.26), (2.079, -0.0544, 2.268), (2.369, 0.07653, 2.016), (2.078, -0.04328, 2.268), (2.061, -0.04287, 2.261), (2.046, -0.06567, 2.252), (2.046, -0.05429, 2.254), (2.045, -0.04247, 2.254), (2.058, -0.05972, 2.284), (2.054, -0.05981, 2.28), (2.058, -0.05605, 2.285), (2.054, -0.05603, 2.28), (2.058, -0.05224, 2.285), (2.053, -0.0521, 2.28), (2.049, -0.05991, 2.276), (2.049, -0.05601, 2.276), (2.049, -0.05196, 2.276), (2.406, -0.1411, 2.065), (2.407, -0.08585, 2.092), (2.407, -0.06293, 2.144), (2.407, -0.005254, 2.099), (2.406, 0.0554, 2.081), (2.399, 0.08667, 2.034), (2.379, 0.07991, 2.022), (2.389, 0.08329, 2.028), (2.417, 0.0778, 2.019), (2.428, 0.08113, 2.025), (2.406, 0.07447, 2.013), (2.445, -0.1365, 2.069), (2.442, -0.08232, 2.09), (2.447, -0.04643, 2.094), (2.443, -0.0118, 2.096), (2.445, 0.05387, 2.078), (2.439, 0.08446, 2.031), (2.41, -0.0684, 2.124), (2.39, -0.0687, 2.121), (2.399, -0.05904, 2.162), (2.39, -0.04854, 2.123), (2.409, -0.02803, 2.127), (2.389, -0.02759, 2.124), (2.429, -0.06811, 2.127), (2.429, -0.04866, 2.13), (2.428, -0.02845, 2.13), (2.395, -0.06312, 2.139), (2.395, -0.05014, 2.141), (2.406, -0.03694, 2.146), (2.394, -0.03666, 2.141), (2.418, -0.06274, 2.15), (2.418, -0.05022, 2.151), (2.417, -0.03722, 2.151), (2.394, -0.05915, 2.157), (1.741, -0.2278, 1.843), (2.393, -0.05165, 2.158), (2.398, -0.04403, 2.163), (2.393, -0.04387, 2.158), (2.405, -0.05893, 2.167), (2.404, -0.0517, 2.168), (2.404, -0.04419, 2.168), (2.391, -0.05575, 2.172), (2.39, -0.05572, 2.169), (2.39, -0.05331, 2.172), (2.39, -0.05323, 2.17), (2.39, -0.05077, 2.172), (2.39, -0.05064, 2.17), (2.391, -0.05578, 2.174), (2.391, -0.05338, 2.174), (2.391, -0.05089, 2.174), (1.709, -0.2318, 1.847), (1.741, -0.2296, 1.842), (1.709, -0.2336, 1.847), (1.778, -0.2231, 1.838), (1.778, -0.2249, 1.837), (1.749, -0.2267, 1.842), (1.75, -0.2285, 1.841), (1.739, -0.2235, 1.831), (1.714, -0.2266, 1.835), (1.739, -0.2249, 1.831), (1.715, -0.228, 1.834), (1.768, -0.22, 1.827), (1.768, -0.2214, 1.827), (1.745, -0.2227, 1.83), (1.746, -0.2241, 1.83), (1.739, -0.2226, 1.825), (1.722, -0.2247, 1.828), (1.739, -0.2235, 1.825), (1.723, -0.2256, 1.827), (1.758, -0.2202, 1.823), (1.758, -0.2212, 1.822), (1.743, -0.2221, 1.825), (1.743, -0.223, 1.825), (1.739, -0.2223, 1.823), (1.729, -0.2236, 1.824), (1.739, -0.2229, 1.823), (1.729, -0.2242, 1.824), (1.751, -0.2208, 1.821), (1.751, -0.2214, 1.821), (1.742, -0.222, 1.823), (1.742, -0.2226, 1.822), (2.279, -0.1908, 1.905), (2.244, -0.1912, 1.908), (2.279, -0.193, 1.905), (2.244, -0.1935, 1.908), (2.324, -0.1924, 1.9), (2.324, -0.1902, 1.9), (2.287, -0.1907, 1.904), (2.288, -0.1929, 1.904), (2.278, -0.1904, 1.899), (2.243, -0.1908, 1.902), (2.278, -0.1926, 1.899), (2.243, -0.193, 1.902), (2.324, -0.192, 1.894), (2.324, -0.1898, 1.894), (2.287, -0.1903, 1.898), (2.287, -0.1925, 1.898), (2.277, -0.1897, 1.889), (2.242, -0.1901, 1.892), (2.277, -0.1919, 1.889), (2.242, -0.1924, 1.892), (2.323, -0.1913, 1.884), (2.323, -0.1891, 1.884), (2.286, -0.1896, 1.888), (2.286, -0.1918, 1.888), (2.278, -0.1902, 1.882), (2.253, -0.1905, 1.884), (2.278, -0.1917, 1.882), (2.253, -0.1921, 1.884), (2.31, -0.1913, 1.879), (2.31, -0.1898, 1.879), (2.284, -0.1901, 1.881), (2.284, -0.1917, 1.881), (2.279, -0.1905, 1.879), (2.263, -0.1907, 1.88), (2.279, -0.1915, 1.879), (2.263, -0.1917, 1.88), (2.3, -0.1913, 1.876), (2.3, -0.1903, 1.876), (2.283, -0.1905, 1.878), (2.283, -0.1915, 1.878), (2.28, -0.1908, 1.877), (2.271, -0.1909, 1.878), (2.28, -0.1913, 1.877), (2.271, -0.1914, 1.878), (2.29, -0.1912, 1.876), (2.29, -0.1906, 1.876), (2.282, -0.1908, 1.877), (2.282, -0.1913, 1.877), (0.0, -0.2877, 0.1703), (0.0, -0.2877, 0.1703), (0.0, -0.2815, 0.18), (0.0, -0.2877, 0.1703), (0.0, -0.2877, 0.1703), (0.0, -0.2877, 0.1703), (0.0, -0.2815, 0.18), (0.0, -0.2877, 0.1703), (0.0, -0.2877, 0.1703), (0.0, -0.2877, 0.1703), (0.0, -0.2815, 0.18), (0.0, -0.2877, 0.1703), (0.0, -0.2877, 0.1703)], [], [(245, 12, 8, 243), (75, 588, 494, 4), (1, 496, 499, 7), (2, 5, 498, 497), (212, 729, 493, 0), (589, 74, 0, 493), (11, 10, 9, 514), (495, 496, 1, 3), (498, 5, 6, 500), (513, 512, 526, 16), (518, 11, 514, 511), (12, 13, 513, 8), (13, 520, 512, 513), (2, 497, 520, 13), (495, 3, 11, 518), (565, 566, 16, 526), (243, 8, 14, 246), (514, 9, 15, 524), (8, 513, 16, 14), (30, 29, 21, 23), (246, 14, 17, 244), (524, 15, 18, 530), (14, 16, 19, 17), (253, 41, 20, 247), (61, 30, 23, 55), (41, 42, 22, 20), (17, 19, 47, 36), (36, 47, 46, 37), (37, 46, 45, 38), (341, 342, 44, 39), (70, 71, 43, 40), (40, 43, 42, 41), (567, 530, 35, 56), (56, 35, 34, 57), (57, 34, 33, 58), (344, 340, 32, 59), (73, 69, 31, 60), (60, 31, 30, 61), (244, 17, 36, 248), (248, 36, 37, 249), (249, 37, 38, 250), (346, 341, 39, 251), (254, 70, 40, 252), (252, 40, 41, 253), (530, 18, 24, 35), (35, 24, 25, 34), (34, 25, 26, 33), (340, 339, 27, 32), (69, 68, 28, 31), (31, 28, 29, 30), (229, 66, 67, 230), (231, 72, 66, 229), (345, 343, 65, 228), (226, 63, 64, 227), (225, 62, 63, 226), (221, 51, 62, 225), (43, 60, 61, 42), (71, 73, 60, 43), (342, 344, 59, 44), (46, 57, 58, 45), (47, 56, 57, 46), (19, 567, 56, 47), (42, 61, 55, 22), (230, 67, 54, 224), (223, 53, 51, 221), (220, 50, 53, 223), (16, 566, 567, 19), (294, 815, 808, 290), (222, 52, 50, 220), (348, 352, 73, 71), (353, 351, 72, 231), (347, 349, 68, 69), (354, 350, 70, 254), (352, 347, 69, 73), (350, 348, 71, 70), (500, 6, 74, 589), (7, 499, 588, 75), (258, 89, 79, 255), (76, 255, 79, 78, 81, 80, 77, 232), (98, 91, 81, 78), (89, 98, 78, 79), (91, 93, 80, 81), (93, 95, 77, 80), (235, 96, 76, 232), (224, 54, 83, 233), (23, 21, 87, 86), (55, 23, 86, 84), (20, 22, 85, 82), (22, 55, 84, 85), (247, 20, 82, 256), (233, 83, 97, 234), (234, 97, 96, 235), (86, 87, 94, 92), (92, 94, 95, 93), (84, 86, 92, 90), (90, 92, 93, 91), (82, 85, 99, 88), (88, 99, 98, 89), (85, 84, 90, 99), (99, 90, 91, 98), (256, 82, 88, 257), (257, 88, 89, 258), (129, 126, 125, 130), (264, 114, 115, 263), (131, 124, 123, 132), (144, 119, 118, 143), (208, 134, 133, 207), (147, 122, 121, 146), (139, 129, 130, 140), (262, 116, 117, 260), (210, 136, 135, 209), (205, 102, 137, 206), (259, 105, 113, 261), (138, 128, 129, 139), (218, 111, 112, 215), (121, 120, 156, 158), (219, 110, 111, 218), (140, 130, 131, 141), (104, 103, 128, 138), (263, 115, 116, 262), (241, 140, 141, 240), (237, 139, 140, 241), (239, 138, 139, 237), (130, 125, 124, 131), (109, 146, 159, 162), (108, 147, 146, 109), (101, 100, 147, 108), (120, 119, 160, 156), (207, 133, 153, 211), (242, 151, 270, 268), (132, 123, 148, 152), (261, 113, 114, 264), (240, 141, 142, 238), (216, 108, 109, 214), (141, 131, 132, 142), (128, 127, 126, 129), (144, 111, 164, 161), (111, 144, 143, 112), (236, 104, 138, 239), (103, 107, 127, 128), (213, 101, 108, 216), (214, 109, 110, 219), (100, 106, 122, 147), (209, 135, 134, 208), (260, 117, 150, 265), (143, 118, 149, 155), (142, 132, 152, 151), (206, 137, 136, 210), (215, 112, 154, 217), (238, 142, 151, 242), (112, 143, 155, 154), (162, 159, 167, 170), (161, 164, 172, 169), (156, 160, 168, 145), (158, 156, 145, 166), (111, 110, 163, 164), (146, 121, 158, 159), (119, 144, 161, 160), (110, 109, 162, 163), (169, 172, 179, 176), (145, 168, 175, 157), (166, 145, 157, 173), (168, 169, 176, 175), (159, 158, 166, 167), (164, 163, 171, 172), (163, 162, 170, 171), (160, 161, 169, 168), (173, 157, 165, 181), (175, 176, 184, 183), (178, 177, 185, 186), (179, 178, 186, 187), (170, 167, 174, 177), (167, 166, 173, 174), (172, 171, 178, 179), (171, 170, 177, 178), (187, 186, 194, 195), (182, 181, 189, 190), (185, 182, 190, 193), (184, 187, 195, 192), (157, 175, 183, 165), (176, 179, 187, 184), (177, 174, 182, 185), (174, 173, 181, 182), (193, 190, 198, 201), (192, 195, 203, 200), (188, 191, 199, 180), (189, 188, 180, 197), (186, 185, 193, 194), (183, 184, 192, 191), (181, 165, 188, 189), (165, 183, 191, 188), (198, 197, 180, 196), (201, 198, 196, 202), (196, 180, 199, 200), (202, 196, 200, 203), (190, 189, 197, 198), (195, 194, 202, 203), (194, 193, 201, 202), (191, 192, 200, 199), (127, 206, 210, 126), (125, 209, 208, 124), (123, 207, 211, 148), (107, 205, 206, 127), (126, 210, 209, 125), (124, 208, 207, 123), (4, 494, 720, 204), (133, 215, 217, 153), (136, 214, 219, 135), (102, 213, 216, 137), (137, 216, 214, 136), (135, 219, 218, 134), (134, 218, 215, 133), (293, 48, 291, 292), (117, 238, 242, 150), (105, 236, 239, 113), (116, 240, 238, 117), (113, 239, 237, 114), (114, 237, 241, 115), (115, 241, 240, 116), (94, 234, 235, 95), (87, 233, 234, 94), (21, 224, 233, 87), (95, 235, 232, 77), (349, 353, 231, 68), (10, 222, 220, 9), (9, 220, 223, 15), (15, 223, 221, 18), (29, 230, 224, 21), (18, 221, 225, 24), (24, 225, 226, 25), (25, 226, 227, 26), (339, 345, 228, 27), (68, 231, 229, 28), (28, 229, 230, 29), (118, 260, 265, 149), (122, 261, 264, 121), (120, 263, 262, 119), (106, 259, 261, 122), (119, 262, 260, 118), (2, 13, 383, 366), (106, 100, 401, 405), (121, 264, 263, 120), (97, 257, 258, 96), (83, 256, 257, 97), (54, 247, 256, 83), (96, 258, 255, 76), (49, 212, 378, 394), (351, 354, 254, 72), (105, 259, 404, 400), (66, 252, 253, 67), (72, 254, 252, 66), (343, 346, 251, 65), (63, 249, 250, 64), (62, 248, 249, 63), (51, 244, 248, 62), (67, 253, 247, 54), (53, 246, 244, 51), (50, 243, 246, 53), (1034, 381, 482, 1052), (52, 245, 243, 50), (268, 270, 282, 280), (150, 242, 268, 269), (155, 149, 274, 273), (153, 217, 271, 276), (154, 155, 273, 272), (148, 211, 275, 266), (211, 153, 276, 275), (151, 152, 267, 270), (152, 148, 266, 267), (149, 265, 277, 274), (217, 154, 272, 271), (265, 150, 269, 277), (285, 286, 289, 281, 280, 282, 279, 278, 287, 288, 283, 284), (267, 266, 278, 279), (274, 277, 289, 286), (272, 273, 285, 284), (277, 269, 281, 289), (269, 268, 280, 281), (266, 275, 287, 278), (273, 274, 286, 285), (270, 267, 279, 282), (276, 271, 283, 288), (275, 276, 288, 287), (271, 272, 284, 283), (48, 294, 290, 291), (813, 293, 292, 811), (729, 212, 293, 813), (49, 204, 294, 48), (212, 49, 48, 293), (204, 720, 815, 294), (811, 292, 297, 820), (290, 808, 817, 295), (292, 291, 296, 297), (291, 290, 295, 296), (298, 310, 862, 834), (298, 834, 868, 319), (298, 319, 338, 320), (298, 320, 331, 310), (299, 836, 862, 310), (299, 310, 331, 321), (299, 321, 337, 318), (299, 318, 867, 836), (300, 311, 330, 314), (300, 314, 332, 323), (300, 323, 337, 321), (300, 321, 331, 311), (301, 312, 330, 311), (301, 311, 331, 320), (301, 320, 338, 324), (301, 324, 333, 312), (302, 313, 330, 312), (302, 312, 333, 325), (302, 325, 336, 326), (302, 326, 334, 313), (303, 314, 330, 313), (303, 313, 334, 327), (303, 327, 335, 322), (303, 322, 332, 314), (304, 315, 864, 843), (304, 843, 873, 328), (304, 328, 335, 327), (304, 327, 334, 315), (305, 842, 864, 315), (305, 315, 334, 326), (305, 326, 336, 329), (305, 329, 874, 842), (306, 316, 865, 844), (306, 844, 867, 318), (306, 318, 337, 323), (306, 323, 332, 316), (307, 846, 865, 316), (307, 316, 332, 322), (307, 322, 335, 328), (307, 328, 873, 846), (308, 847, 866, 317), (308, 317, 333, 324), (308, 324, 338, 319), (308, 319, 868, 847), (309, 317, 866, 848), (309, 848, 874, 329), (309, 329, 336, 325), (309, 325, 333, 317), (236, 105, 400, 406), (6, 5, 376, 377), (367, 380, 1036, 1030), (75, 4, 1026, 1025), (52, 222, 477, 479), (259, 106, 405, 404), (103, 104, 403, 402), (13, 12, 474, 473), (0, 74, 379, 374), (204, 49, 394, 393), (382, 383, 483, 484), (372, 360, 1032, 1035), (1, 7, 1024, 1023), (104, 236, 406, 403), (12, 245, 478, 474), (5, 2, 366, 376), (212, 0, 374, 378), (204, 393, 1031, 1029), (383, 13, 473, 483), (74, 6, 377, 379), (11, 1028, 1051, 476), (64, 250, 346, 343), (26, 227, 345, 339), (45, 58, 344, 342), (227, 64, 343, 345), (33, 26, 339, 340), (250, 38, 341, 346), (58, 33, 340, 344), (38, 45, 342, 341), (65, 251, 354, 351), (27, 228, 353, 349), (39, 44, 348, 350), (59, 32, 347, 352), (251, 39, 350, 354), (32, 27, 349, 347), (228, 65, 351, 353), (44, 59, 352, 348), (376, 364, 371, 377), (375, 360, 356, 361), (387, 363, 364, 365), (379, 357, 358, 374), (389, 356, 355, 391), (359, 378, 374, 358), (365, 364, 376, 366), (356, 360, 372, 355), (369, 380, 367, 368), (365, 366, 383, 382), (375, 361, 370, 381), (387, 365, 382, 395), (362, 388, 396, 384), (385, 393, 394, 386), (363, 390, 392, 373), (362, 389, 390, 388), (1288, 1292, 405, 401), (355, 372, 380, 369), (377, 371, 357, 379), (1303, 1283, 400, 404), (1299, 1287, 403, 406), (439, 447, 492, 440), (355, 369, 409, 435), (435, 409, 450, 436), (437, 449, 448, 438), (440, 492, 1267, 491, 490, 1677, 489, 1686, 488, 408, 1154, 1153, 1152, 1151), (402, 403, 1287, 1286, 1285, 1284, 408, 488, 1408, 487, 1713, 1738), (385, 386, 407, 451), (451, 407, 434, 452), (467, 433, 432, 453), (369, 368, 441, 409), (409, 441, 442, 450), (449, 443, 444, 448), (391, 355, 435, 454), (454, 435, 436, 455), (470, 437, 438, 456), (469, 439, 440, 457), (1158, 1154, 408, 458), (373, 392, 426, 459), (459, 426, 427, 460), (472, 428, 429, 461), (471, 430, 431, 462), (1162, 1150, 399, 463), (357, 371, 398, 397), (397, 398, 425, 419), (418, 424, 423, 417), (416, 422, 421, 415), (1139, 1143, 420, 414), (359, 358, 410, 464), (464, 410, 411, 465), (468, 412, 413, 466), (358, 357, 397, 410), (410, 397, 419, 411), (412, 418, 417, 413), (443, 467, 453, 444), (441, 451, 452, 442), (368, 385, 451, 441), (368, 367, 393, 385), (433, 468, 466, 432), (407, 464, 465, 434), (386, 359, 464, 407), (386, 394, 378, 359), (1150, 1158, 458, 399), (430, 469, 457, 431), (428, 470, 456, 429), (426, 454, 455, 427), (392, 391, 454, 426), (1283, 1299, 406, 400), (361, 356, 389, 362), (361, 362, 384, 370), (390, 389, 391, 392), (1143, 1162, 463, 420), (422, 471, 462, 421), (424, 472, 461, 423), (398, 459, 460, 425), (371, 373, 459, 398), (1292, 1303, 404, 405), (364, 363, 373, 371), (388, 387, 395, 396), (388, 390, 363, 387), (425, 460, 472, 424), (427, 455, 470, 428), (434, 465, 468, 433), (442, 452, 467, 443), (411, 419, 418, 412), (465, 411, 412, 468), (419, 425, 424, 418), (460, 427, 428, 472), (455, 436, 437, 470), (450, 442, 443, 449), (452, 434, 433, 467), (436, 450, 449, 437), (423, 461, 471, 422), (429, 456, 469, 430), (417, 423, 422, 416), (461, 429, 430, 471), (456, 438, 439, 469), (417, 416, 1167, 1168, 1096), (438, 448, 447, 439), (380, 372, 1035, 1036), (360, 375, 1033, 1032), (3, 1, 1023, 1027), (7, 75, 1025, 1024), (4, 204, 1029, 1026), (375, 381, 1034, 1033), (11, 3, 1027, 1028), (393, 367, 1030, 1031), (474, 478, 480, 484), (478, 479, 485, 480), (482, 476, 1051, 1052), (477, 475, 481, 486), (475, 476, 482, 481), (473, 474, 484, 483), (479, 477, 486, 485), (396, 395, 480, 485), (381, 370, 481, 482), (245, 52, 479, 478), (10, 11, 476, 475), (370, 384, 486, 481), (222, 10, 475, 477), (395, 382, 484, 480), (384, 396, 485, 486), (1694, 1261, 1136, 1692), (1416, 1252, 1135, 1414), (413, 417, 1096, 1101), (1168, 1169, 1095, 1096), (1735, 1254, 1134, 1733), (205, 107, 1092, 1090), (466, 413, 1101, 1097), (432, 466, 1097, 1098), (1256, 1257, 1102, 1108), (453, 432, 1098, 1099), (444, 453, 1099, 1100), (1275, 1256, 1108, 1273), (448, 444, 1100, 1102), (102, 205, 1090, 1091), (1264, 1260, 1138, 1137), (213, 102, 1091, 1089), (1182, 1171, 1094, 1163), (101, 213, 1089, 445), (1685, 1264, 1137, 1683), (101, 445, 446, 100), (1312, 1174, 446, 1304), (763, 761, 509, 517), (591, 505, 494, 588), (502, 508, 499, 496), (503, 497, 498, 506), (730, 501, 493, 729), (589, 493, 501, 590), (516, 514, 510, 515), (495, 504, 502, 496), (498, 500, 507, 506), (511, 525, 524, 514), (513, 523, 526, 512), (518, 511, 514, 516), (517, 509, 513, 519), (519, 513, 512, 520), (503, 519, 520, 497), (495, 518, 516, 504), (566, 567, 530, 524), (565, 526, 523, 566), (761, 764, 521, 509), (514, 524, 522, 510), (509, 521, 523, 513), (541, 534, 532, 540), (764, 762, 527, 521), (524, 530, 528, 522), (521, 527, 529, 523), (771, 765, 531, 552), (575, 569, 534, 541), (552, 531, 533, 553), (527, 547, 558, 529), (547, 548, 557, 558), (548, 549, 556, 557), (881, 550, 555, 882), (584, 551, 554, 585), (551, 552, 553, 554), (567, 570, 546, 530), (570, 571, 545, 546), (571, 572, 544, 545), (884, 573, 543, 880), (587, 574, 542, 583), (574, 575, 541, 542), (762, 766, 547, 527), (766, 767, 548, 547), (767, 768, 549, 548), (886, 769, 550, 881), (772, 770, 551, 584), (770, 771, 552, 551), (530, 546, 535, 528), (546, 545, 536, 535), (545, 544, 537, 536), (880, 543, 538, 879), (583, 542, 539, 582), (542, 541, 540, 539), (747, 748, 581, 580), (749, 747, 580, 586), (885, 746, 579, 883), (744, 745, 578, 577), (743, 744, 577, 576), (739, 743, 576, 562), (554, 553, 575, 574), (585, 554, 574, 587), (882, 555, 573, 884), (557, 556, 572, 571), (558, 557, 571, 570), (529, 558, 570, 567), (553, 533, 569, 575), (748, 742, 568, 581), (741, 739, 562, 564), (738, 741, 564, 561), (525, 565, 566, 524), (523, 529, 567, 566), (816, 809, 808, 815), (740, 738, 561, 563), (888, 585, 587, 892), (893, 749, 586, 891), (887, 583, 582, 889), (894, 772, 584, 890), (892, 587, 583, 887), (890, 584, 585, 888), (500, 589, 590, 507), (508, 591, 588, 499), (776, 773, 595, 605), (592, 750, 593, 596, 597, 594, 595, 773), (614, 594, 597, 607), (605, 595, 594, 614), (607, 597, 596, 609), (609, 596, 593, 611), (753, 750, 592, 612), (742, 751, 599, 568), (534, 602, 603, 532), (569, 600, 602, 534), (531, 598, 601, 533), (533, 601, 600, 569), (765, 774, 598, 531), (751, 752, 613, 599), (752, 753, 612, 613), (602, 608, 610, 603), (608, 609, 611, 610), (600, 606, 608, 602), (606, 607, 609, 608), (598, 604, 615, 601), (604, 605, 614, 615), (601, 615, 606, 600), (615, 614, 607, 606), (774, 775, 604, 598), (775, 776, 605, 604), (645, 646, 641, 642), (782, 781, 631, 630), (647, 648, 639, 640), (660, 659, 634, 635), (725, 724, 649, 650), (663, 662, 637, 638), (655, 656, 646, 645), (780, 778, 633, 632), (727, 726, 651, 652), (722, 723, 653, 618), (777, 779, 629, 621), (654, 655, 645, 644), (736, 733, 628, 627), (637, 674, 672, 636), (737, 736, 627, 626), (656, 657, 647, 646), (620, 654, 644, 619), (781, 780, 632, 631), (759, 758, 657, 656), (755, 759, 656, 655), (757, 755, 655, 654), (646, 647, 640, 641), (625, 678, 675, 662), (624, 625, 662, 663), (617, 624, 663, 616), (636, 672, 676, 635), (724, 728, 669, 649), (760, 786, 788, 667), (648, 668, 664, 639), (779, 782, 630, 629), (758, 756, 658, 657), (734, 732, 625, 624), (657, 658, 648, 647), (644, 645, 642, 643), (660, 677, 680, 627), (627, 628, 659, 660), (754, 757, 654, 620), (619, 644, 643, 623), (731, 734, 624, 617), (732, 737, 626, 625), (616, 663, 638, 622), (726, 725, 650, 651), (778, 783, 666, 633), (659, 671, 665, 634), (658, 667, 668, 648), (723, 727, 652, 653), (733, 735, 670, 628), (756, 760, 667, 658), (628, 670, 671, 659), (678, 686, 683, 675), (677, 685, 688, 680), (672, 661, 684, 676), (674, 682, 661, 672), (627, 680, 679, 626), (662, 675, 674, 637), (635, 676, 677, 660), (626, 679, 678, 625), (685, 692, 695, 688), (661, 673, 691, 684), (682, 689, 673, 661), (684, 691, 692, 685), (675, 683, 682, 674), (680, 688, 687, 679), (679, 687, 686, 678), (676, 684, 685, 677), (689, 697, 681, 673), (691, 699, 700, 692), (694, 702, 701, 693), (695, 703, 702, 694), (686, 693, 690, 683), (683, 690, 689, 682), (688, 695, 694, 687), (687, 694, 693, 686), (703, 711, 710, 702), (698, 706, 705, 697), (701, 709, 706, 698), (700, 708, 711, 703), (673, 681, 699, 691), (692, 700, 703, 695), (693, 701, 698, 690), (690, 698, 697, 689), (709, 717, 714, 706), (708, 716, 719, 711), (704, 696, 715, 707), (705, 713, 696, 704), (702, 710, 709, 701), (699, 707, 708, 700), (697, 705, 704, 681), (681, 704, 707, 699), (714, 712, 696, 713), (717, 718, 712, 714), (712, 716, 715, 696), (718, 719, 716, 712), (706, 714, 713, 705), (711, 719, 718, 710), (710, 718, 717, 709), (707, 715, 716, 708), (643, 642, 727, 723), (641, 640, 725, 726), (639, 664, 728, 724), (623, 643, 723, 722), (642, 641, 726, 727), (640, 639, 724, 725), (505, 721, 720, 494), (649, 669, 735, 733), (652, 651, 737, 732), (618, 653, 734, 731), (653, 652, 732, 734), (651, 650, 736, 737), (650, 649, 733, 736), (814, 812, 810, 559), (633, 666, 760, 756), (621, 629, 757, 754), (632, 633, 756, 758), (629, 630, 755, 757), (630, 631, 759, 755), (631, 632, 758, 759), (610, 611, 753, 752), (603, 610, 752, 751), (532, 603, 751, 742), (611, 593, 750, 753), (889, 582, 749, 893), (515, 510, 738, 740), (510, 522, 741, 738), (522, 528, 739, 741), (540, 532, 742, 748), (528, 535, 743, 739), (535, 536, 744, 743), (536, 537, 745, 744), (879, 538, 746, 885), (582, 539, 747, 749), (539, 540, 748, 747), (634, 665, 783, 778), (638, 637, 782, 779), (636, 635, 780, 781), (622, 638, 779, 777), (635, 634, 778, 780), (623, 951, 944, 619), (731, 943, 949, 618), (503, 906, 923, 519), (622, 947, 942, 616), (637, 636, 781, 782), (613, 612, 776, 775), (599, 613, 775, 774), (568, 599, 774, 765), (612, 592, 773, 776), (560, 934, 918, 730), (891, 586, 772, 894), (621, 941, 946, 777), (580, 581, 771, 770), (586, 580, 770, 772), (883, 579, 769, 886), (577, 578, 768, 767), (576, 577, 767, 766), (562, 576, 766, 762), (581, 568, 765, 771), (564, 562, 762, 764), (561, 564, 764, 761), (1034, 1052, 1046, 921), (563, 561, 761, 763), (722, 948, 951, 623), (786, 798, 800, 788), (666, 787, 786, 760), (671, 791, 792, 665), (669, 794, 789, 735), (670, 790, 791, 671), (664, 784, 793, 728), (728, 793, 794, 669), (667, 788, 785, 668), (668, 785, 784, 664), (665, 792, 795, 783), (735, 789, 790, 670), (783, 795, 787, 666), (803, 802, 801, 806, 805, 796, 797, 800, 798, 799, 807, 804), (785, 797, 796, 784), (792, 804, 807, 795), (790, 802, 803, 791), (795, 807, 799, 787), (787, 799, 798, 786), (784, 796, 805, 793), (791, 803, 804, 792), (788, 800, 797, 785), (794, 806, 801, 789), (793, 805, 806, 794), (789, 801, 802, 790), (559, 810, 809, 816), (813, 811, 812, 814), (729, 813, 814, 730), (560, 559, 816, 721), (730, 814, 559, 560), (721, 816, 815, 720), (811, 820, 821, 812), (809, 818, 817, 808), (812, 821, 819, 810), (810, 819, 818, 809), (822, 834, 862, 835), (822, 851, 868, 834), (822, 852, 878, 851), (822, 835, 869, 852), (823, 835, 862, 836), (823, 853, 869, 835), (823, 850, 877, 853), (823, 836, 867, 850), (824, 840, 863, 837), (824, 855, 870, 840), (824, 853, 877, 855), (824, 837, 869, 853), (825, 837, 863, 838), (825, 852, 869, 837), (825, 856, 878, 852), (825, 838, 871, 856), (826, 838, 863, 839), (826, 857, 871, 838), (826, 858, 876, 857), (826, 839, 872, 858), (827, 839, 863, 840), (827, 859, 872, 839), (827, 854, 875, 859), (827, 840, 870, 854), (828, 843, 864, 841), (828, 860, 873, 843), (828, 859, 875, 860), (828, 841, 872, 859), (829, 841, 864, 842), (829, 858, 872, 841), (829, 861, 876, 858), (829, 842, 874, 861), (830, 844, 865, 845), (830, 850, 867, 844), (830, 855, 877, 850), (830, 845, 870, 855), (831, 845, 865, 846), (831, 854, 870, 845), (831, 860, 875, 854), (831, 846, 873, 860), (832, 849, 866, 847), (832, 856, 871, 849), (832, 851, 878, 856), (832, 847, 868, 851), (833, 848, 866, 849), (833, 861, 874, 848), (833, 857, 876, 861), (833, 849, 871, 857), (754, 950, 941, 621), (507, 917, 916, 506), (907, 1030, 1036, 920), (618, 949, 948, 722), (591, 1025, 1026, 505), (563, 1043, 1041, 740), (777, 946, 947, 622), (619, 944, 945, 620), (519, 1037, 1038, 517), (617, 937, 943, 731), (501, 914, 919, 590), (721, 933, 934, 560), (922, 1048, 1047, 923), (616, 942, 937, 617), (912, 1035, 1032, 900), (502, 1023, 1024, 508), (620, 945, 950, 754), (517, 1038, 1042, 763), (506, 916, 906, 503), (730, 918, 914, 501), (721, 1029, 1031, 933), (923, 1047, 1037, 519), (590, 919, 917, 507), (516, 1040, 1051, 1028), (578, 883, 886, 768), (537, 879, 885, 745), (556, 882, 884, 572), (745, 885, 883, 578), (544, 880, 879, 537), (768, 886, 881, 549), (572, 884, 880, 544), (549, 881, 882, 556), (579, 891, 894, 769), (538, 889, 893, 746), (550, 890, 888, 555), (573, 892, 887, 543), (769, 894, 890, 550), (543, 887, 889, 538), (746, 893, 891, 579), (555, 888, 892, 573), (916, 917, 911, 904), (915, 901, 896, 900), (927, 905, 904, 903), (919, 914, 898, 897), (929, 931, 895, 896), (899, 898, 914, 918), (905, 906, 916, 904), (896, 895, 912, 900), (909, 908, 907, 920), (905, 922, 923, 906), (915, 921, 910, 901), (927, 935, 922, 905), (902, 924, 936, 928), (925, 926, 934, 933), (903, 913, 932, 930), (902, 928, 930, 929), (960, 942, 947, 966), (895, 909, 920, 912), (917, 919, 897, 911), (1011, 946, 941, 940), (1006, 950, 945, 953), (953, 945, 944, 993), (895, 982, 954, 909), (982, 983, 998, 954), (984, 985, 996, 997), (986, 987, 994, 995), (987, 953, 993, 994), (925, 999, 952, 926), (999, 1000, 981, 952), (1016, 1001, 979, 980), (909, 954, 988, 908), (954, 998, 989, 988), (997, 996, 991, 990), (931, 1002, 982, 895), (1002, 1003, 983, 982), (1020, 1004, 985, 984), (1019, 1005, 987, 986), (1005, 1006, 953, 987), (913, 1007, 972, 932), (1007, 1008, 973, 972), (1022, 1009, 975, 974), (1021, 1010, 977, 976), (1010, 1011, 940, 977), (897, 938, 939, 911), (938, 965, 971, 939), (964, 963, 969, 970), (962, 961, 967, 968), (961, 960, 966, 967), (899, 1012, 955, 898), (1012, 1013, 956, 955), (1018, 1014, 958, 957), (898, 955, 938, 897), (955, 956, 965, 938), (957, 958, 963, 964), (990, 991, 1001, 1016), (988, 989, 1000, 999), (908, 988, 999, 925), (908, 925, 933, 907), (980, 979, 1014, 1018), (952, 981, 1013, 1012), (926, 952, 1012, 899), (926, 899, 918, 934), (977, 940, 1006, 1005), (976, 977, 1005, 1019), (974, 975, 1004, 1020), (972, 973, 1003, 1002), (932, 972, 1002, 931), (940, 941, 950, 1006), (901, 902, 929, 896), (901, 910, 924, 902), (930, 932, 931, 929), (967, 966, 1011, 1010), (968, 967, 1010, 1021), (970, 969, 1009, 1022), (939, 971, 1008, 1007), (911, 939, 1007, 913), (966, 947, 946, 1011), (904, 911, 913, 903), (928, 936, 935, 927), (928, 927, 903, 930), (971, 970, 1022, 1008), (973, 974, 1020, 1003), (981, 980, 1018, 1013), (989, 990, 1016, 1000), (956, 957, 964, 965), (1013, 1018, 957, 956), (965, 964, 970, 971), (1008, 1022, 974, 973), (1003, 1020, 984, 983), (998, 997, 990, 989), (1000, 1016, 980, 981), (983, 984, 997, 998), (969, 968, 1021, 1009), (975, 976, 1019, 1004), (979, 978, 1017, 1014), (991, 992, 1015, 1001), (958, 959, 962, 963), (1014, 1017, 959, 958), (963, 962, 968, 969), (1009, 1021, 976, 975), (1004, 1019, 986, 985), (996, 995, 992, 991), (1001, 1015, 978, 979), (985, 986, 995, 996), (1026, 1030, 1031, 1029), (1027, 1033, 1032, 1023), (1025, 1036, 1030, 1026), (1023, 1032, 1035, 1024), (1028, 1034, 1033, 1027), (1024, 1035, 1036, 1025), (920, 1036, 1035, 912), (900, 1032, 1033, 915), (504, 1027, 1023, 502), (508, 1024, 1025, 591), (505, 1026, 1029, 721), (915, 1033, 1034, 921), (516, 1028, 1027, 504), (933, 1031, 1030, 907), (1038, 1048, 1044, 1042), (1042, 1044, 1049, 1043), (1046, 1052, 1051, 1040), (1041, 1050, 1045, 1039), (1039, 1045, 1046, 1040), (1037, 1047, 1048, 1038), (1043, 1049, 1050, 1041), (936, 1049, 1044, 935), (921, 1046, 1045, 910), (763, 1042, 1043, 563), (515, 1039, 1040, 516), (910, 1045, 1050, 924), (740, 1041, 1039, 515), (1028, 1051, 1052, 1034), (935, 1044, 1048, 922), (924, 1050, 1049, 936), (937, 942, 960, 961, 962, 959, 1058, 1057, 1056, 1055, 1054, 1053), (1064, 1058, 959, 1017), (1070, 1064, 1017, 978), (1076, 1070, 978, 1015), (1082, 1076, 1015, 992), (1088, 1082, 992, 995), (944, 951, 1077, 1083), (1083, 1077, 1078, 1084), (1084, 1078, 1079, 1085), (1085, 1079, 1080, 1086), (1086, 1080, 1081, 1087), (1087, 1081, 1082, 1088), (951, 948, 1071, 1077), (1077, 1071, 1072, 1078), (1078, 1072, 1073, 1079), (1079, 1073, 1074, 1080), (1080, 1074, 1075, 1081), (1081, 1075, 1076, 1082), (948, 949, 1065, 1071), (1071, 1065, 1066, 1072), (1072, 1066, 1067, 1073), (1073, 1067, 1068, 1074), (1074, 1068, 1069, 1075), (1075, 1069, 1070, 1076), (949, 943, 1059, 1065), (1065, 1059, 1060, 1066), (1066, 1060, 1061, 1067), (1067, 1061, 1062, 1068), (1068, 1062, 1063, 1069), (1069, 1063, 1064, 1070), (943, 937, 1053, 1059), (1059, 1053, 1054, 1060), (1060, 1054, 1055, 1061), (1061, 1055, 1056, 1062), (1062, 1056, 1057, 1063), (1063, 1057, 1058, 1064), (445, 1739, 1728, 1109, 1409, 1110, 1687, 1111, 1678, 1112, 1113, 1268, 1103, 1101, 1096, 1095, 1166, 1165, 1164, 1163, 1094, 1307, 1306, 1305, 1304, 446), (1104, 1097, 1101, 1103), (1105, 1098, 1097, 1104), (1106, 1099, 1098, 1105), (1107, 1100, 1099, 1106), (1108, 1102, 1100, 1107), (1733, 1134, 1129, 1732), (1414, 1135, 1130, 1413), (1692, 1136, 1131, 1691), (1683, 1137, 1132, 1682), (1137, 1138, 1133, 1132), (1273, 1108, 1107, 1272), (1732, 1129, 1124, 1731), (1413, 1130, 1125, 1412), (1691, 1131, 1126, 1690), (1682, 1132, 1127, 1681), (1132, 1133, 1128, 1127), (1272, 1107, 1106, 1271), (1729, 1740, 1751, 1745), (1412, 1125, 1120, 1411), (1679, 1116, 1696, 1701), (1681, 1127, 1122, 1680), (1127, 1128, 1123, 1122), (1269, 1118, 1621, 1613), (1742, 1731, 1749, 1753), (1411, 1120, 1115, 1410), (1681, 1680, 1702, 1703), (1680, 1122, 1117, 1679), (1122, 1123, 1118, 1117), (1128, 1271, 1617, 1619), (1729, 1114, 1109, 1728), (1410, 1115, 1110, 1409), (1688, 1116, 1111, 1687), (1679, 1117, 1112, 1678), (1117, 1118, 1113, 1112), (1269, 1104, 1103, 1268), (103, 1093, 1092, 107), (103, 402, 1265, 1266, 1093), (1169, 1176, 1166, 1095), (1176, 1178, 1165, 1166), (1178, 1180, 1164, 1165), (1180, 1182, 1163, 1164), (421, 462, 1159, 1146), (1146, 1159, 1160, 1145), (1145, 1160, 1161, 1144), (1144, 1161, 1162, 1143), (431, 457, 1155, 1147), (1147, 1155, 1156, 1148), (1148, 1156, 1157, 1149), (1149, 1157, 1158, 1150), (415, 421, 1146, 1142), (1142, 1146, 1145, 1141), (1141, 1145, 1144, 1140), (1140, 1144, 1143, 1139), (462, 431, 1147, 1159), (1159, 1147, 1148, 1160), (1160, 1148, 1149, 1161), (1161, 1149, 1150, 1162), (457, 440, 1151, 1155), (1155, 1151, 1152, 1156), (1156, 1152, 1153, 1157), (1157, 1153, 1154, 1158), (1140, 1139, 1181, 1179), (1179, 1181, 1182, 1180), (1141, 1140, 1179, 1177), (1177, 1179, 1180, 1178), (1142, 1141, 1177, 1175), (1175, 1177, 1178, 1176), (415, 1142, 1175, 1170), (1170, 1175, 1176, 1169), (1288, 401, 1173, 1308), (1308, 1173, 1174, 1312), (1139, 414, 1172, 1181), (1181, 1172, 1171, 1182), (416, 415, 1170, 1167), (1167, 1170, 1169, 1168), (1169, 1176, 1186, 1464, 1437, 1183), (1170, 1175, 1185, 1184), (1464, 1186, 1190, 1465), (1184, 1185, 1189, 1188), (1465, 1190, 1194, 1466), (1188, 1189, 1193, 1192), (1466, 1194, 1198, 1467), (1192, 1193, 1197, 1196), (1467, 1198, 1202, 1468), (1196, 1197, 1201, 1200), (1468, 1202, 1206, 1469), (1200, 1201, 1205, 1204), (1469, 1206, 1210, 1470), (1204, 1205, 1209, 1208), (1470, 1210, 1417, 1481), (1208, 1209, 1213, 1212), (1471, 1214, 1218, 1472), (1212, 1213, 1217, 1216), (1472, 1218, 1222, 1473), (1216, 1217, 1221, 1220), (1473, 1222, 1226, 1474), (1220, 1221, 1225, 1224), (1474, 1226, 1230, 1475), (1224, 1225, 1229, 1228), (1475, 1230, 1234, 1476), (1228, 1229, 1233, 1232), (1476, 1234, 1238, 1477), (1232, 1233, 1237, 1236), (1477, 1238, 1242, 1478), (1236, 1237, 1241, 1240), (1478, 1242, 1246, 1479), (1240, 1241, 1245, 1244), (1479, 1246, 1250, 1480), (1244, 1245, 1249, 1248), (1677, 490, 1263, 1684), (1684, 1263, 1264, 1685), (490, 491, 1259, 1263), (1263, 1259, 1260, 1264), (1267, 492, 1255, 1274), (1274, 1255, 1256, 1275), (492, 447, 1258, 1255), (1255, 1258, 1257, 1256), (1713, 487, 1253, 1734), (1734, 1253, 1254, 1735), (1408, 488, 1251, 1415), (1415, 1251, 1252, 1416), (1686, 489, 1262, 1693), (1693, 1262, 1261, 1694), (1259, 1274, 1275, 1260), (491, 1267, 1274, 1259), (1118, 1269, 1268, 1113), (1271, 1106, 1618, 1617), (1118, 1123, 1620, 1621), (1133, 1272, 1271, 1128), (1138, 1273, 1272, 1133), (1260, 1275, 1273, 1138), (1274, 1247, 1453, 1480, 1250, 1259), (1260, 1275, 1248, 1249), (1189, 1185, 1276, 1278), (1190, 1186, 1277, 1279), (1279, 1277, 1276, 1278), (1194, 1190, 1189, 1193), (1198, 1194, 1193, 1197), (1202, 1198, 1197, 1201), (1210, 1206, 1205, 1209), (1214, 1210, 1209, 1213), (1218, 1214, 1213, 1217), (1222, 1218, 1217, 1221), (1226, 1222, 1221, 1225), (1230, 1226, 1225, 1229), (1234, 1230, 1229, 1233), (1238, 1234, 1233, 1237), (1242, 1238, 1237, 1241), (1246, 1242, 1241, 1245), (1250, 1246, 1245, 1249), (1259, 1260, 1249, 1250), (1275, 1274, 1247, 1248), (1243, 1247, 1248, 1244), (1239, 1243, 1244, 1240), (1235, 1239, 1240, 1236), (1231, 1235, 1236, 1232), (1227, 1231, 1232, 1228), (1223, 1227, 1228, 1224), (1219, 1223, 1224, 1220), (1215, 1219, 1220, 1216), (1211, 1215, 1216, 1212), (1183, 1187, 1188, 1184), (1187, 1191, 1192, 1188), (1191, 1195, 1196, 1192), (1195, 1199, 1200, 1196), (1203, 1207, 1208, 1204), (1207, 1211, 1212, 1208), (1172, 1311, 1315, 1171), (1311, 1310, 1314, 1315), (1310, 1309, 1313, 1314), (1309, 1308, 1312, 1313), (414, 1291, 1311, 1172), (1291, 1290, 1310, 1311), (1290, 1289, 1309, 1310), (1289, 1288, 1308, 1309), (1171, 1315, 1307, 1094), (1315, 1314, 1306, 1307), (1314, 1313, 1305, 1306), (1313, 1312, 1304, 1305), (420, 463, 1300, 1295), (1295, 1300, 1301, 1294), (1294, 1301, 1302, 1293), (1293, 1302, 1303, 1292), (399, 458, 1296, 1280), (1280, 1296, 1297, 1281), (1281, 1297, 1298, 1282), (1282, 1298, 1299, 1283), (458, 408, 1284, 1296), (1296, 1284, 1285, 1297), (1297, 1285, 1286, 1298), (1298, 1286, 1287, 1299), (463, 399, 1280, 1300), (1300, 1280, 1281, 1301), (1301, 1281, 1282, 1302), (1302, 1282, 1283, 1303), (414, 420, 1295, 1291), (1291, 1295, 1294, 1290), (1290, 1294, 1293, 1289), (1289, 1293, 1292, 1288), (1313, 1314, 1319, 1527, 1556, 1318), (1310, 1309, 1316, 1317), (1527, 1319, 1323, 1528), (1317, 1316, 1320, 1321), (1528, 1323, 1327, 1529), (1321, 1320, 1324, 1325), (1529, 1327, 1331, 1530), (1325, 1324, 1328, 1329), (1530, 1331, 1516, 1550), (1329, 1328, 1332, 1333), (1531, 1335, 1339, 1532), (1333, 1332, 1336, 1337), (1532, 1339, 1343, 1533), (1337, 1336, 1340, 1341), (1533, 1343, 1347, 1534), (1341, 1340, 1344, 1345), (1534, 1347, 1351, 1535), (1345, 1344, 1348, 1349), (1535, 1351, 1355, 1536), (1349, 1348, 1352, 1353), (1536, 1355, 1359, 1537), (1353, 1352, 1356, 1357), (1537, 1359, 1363, 1538), (1357, 1356, 1360, 1361), (1538, 1363, 1367, 1539), (1361, 1360, 1364, 1365), (1539, 1367, 1371, 1540), (1365, 1364, 1368, 1369), (1540, 1371, 1375, 1541), (1369, 1368, 1372, 1373), (1541, 1375, 1379, 1542), (1373, 1372, 1376, 1377), (1542, 1379, 1383, 1543), (1377, 1376, 1380, 1381), (1543, 1383, 1387, 1544), (1381, 1380, 1384, 1385), (1544, 1387, 1391, 1545), (1385, 1384, 1388, 1389), (1545, 1391, 1395, 1546), (1389, 1388, 1392, 1393), (1546, 1395, 1399, 1547), (1393, 1392, 1396, 1397), (1547, 1399, 1403, 1548), (1397, 1396, 1400, 1401), (1548, 1403, 1407, 1549), (1401, 1400, 1404, 1405), (1253, 1415, 1416, 1254), (487, 1408, 1415, 1253), (1114, 1410, 1409, 1109), (1119, 1411, 1410, 1114), (1124, 1412, 1411, 1119), (1129, 1413, 1412, 1124), (1134, 1414, 1413, 1129), (1254, 1416, 1414, 1134), (1415, 1407, 1549, 1578, 1406, 1253), (1416, 1405, 1404, 1254), (1310, 1317, 1319, 1314), (1319, 1317, 1321, 1323), (1323, 1321, 1325, 1327), (1327, 1325, 1329, 1331), (1331, 1329, 1333, 1335), (1335, 1333, 1337, 1339), (1347, 1345, 1349, 1351), (1342, 1340, 1336, 1338), (1346, 1344, 1340, 1342), (1350, 1348, 1344, 1346), (1354, 1352, 1348, 1350), (1358, 1356, 1352, 1354), (1362, 1360, 1356, 1358), (1366, 1364, 1360, 1362), (1370, 1368, 1364, 1366), (1374, 1372, 1368, 1370), (1378, 1376, 1372, 1374), (1382, 1380, 1376, 1378), (1386, 1384, 1380, 1382), (1390, 1388, 1384, 1386), (1394, 1392, 1388, 1390), (1398, 1396, 1392, 1394), (1402, 1400, 1396, 1398), (1406, 1404, 1400, 1402), (1253, 1406, 1254, 1404), (1387, 1385, 1389, 1391), (1383, 1381, 1385, 1387), (1379, 1377, 1381, 1383), (1375, 1373, 1377, 1379), (1371, 1369, 1373, 1375), (1367, 1365, 1369, 1371), (1363, 1361, 1365, 1367), (1359, 1357, 1361, 1363), (1355, 1353, 1357, 1359), (1351, 1349, 1353, 1355), (1481, 1417, 1421, 1483), (1211, 1207, 1418, 1420), (1210, 1214, 1419, 1417), (1444, 1211, 1420, 1455), (1421, 1423, 1427, 1425), (1417, 1419, 1423, 1421), (1457, 1484, 1784, 1779), (1420, 1418, 1422, 1424), (1428, 1426, 1430, 1432), (1457, 1424, 1428, 1459), (1424, 1422, 1426, 1428), (1483, 1421, 1425, 1485), (1487, 1429, 1431, 1488), (1485, 1425, 1433, 1489), (1425, 1427, 1431, 1429), (1459, 1428, 1432, 1461), (1489, 1433, 1435, 1490), (1425, 1429, 1435, 1433), (1430, 1426, 1434, 1436), (1460, 1430, 1436, 1463), (1487, 1460, 1463, 1490), (1434, 1462, 1463, 1436), (1486, 1459, 1461, 1488), (1426, 1458, 1462, 1434), (1430, 1460, 1461, 1432), (1422, 1456, 1458, 1426), (1484, 1457, 1459, 1486), (1424, 1457, 1779, 1780), (1471, 1444, 1455, 1482), (1418, 1454, 1456, 1422), (1243, 1452, 1453, 1247), (1239, 1451, 1452, 1243), (1235, 1450, 1451, 1239), (1231, 1449, 1450, 1235), (1227, 1448, 1449, 1231), (1223, 1447, 1448, 1227), (1219, 1446, 1447, 1223), (1215, 1445, 1446, 1219), (1211, 1444, 1445, 1215), (1207, 1443, 1454, 1418), (1203, 1442, 1443, 1207), (1199, 1441, 1442, 1203), (1195, 1440, 1441, 1199), (1191, 1439, 1440, 1195), (1187, 1438, 1439, 1191), (1183, 1437, 1438, 1187), (1214, 1471, 1482, 1419), (1420, 1424, 1780, 1778), (1423, 1484, 1486, 1427), (1427, 1486, 1488, 1431), (1429, 1487, 1490, 1435), (1490, 1463, 1494, 1493), (1458, 1485, 1489, 1462), (1460, 1487, 1488, 1461), (1456, 1483, 1485, 1458), (1454, 1481, 1483, 1456), (1452, 1479, 1480, 1453), (1451, 1478, 1479, 1452), (1450, 1477, 1478, 1451), (1449, 1476, 1477, 1450), (1448, 1475, 1476, 1449), (1447, 1474, 1475, 1448), (1446, 1473, 1474, 1447), (1445, 1472, 1473, 1446), (1444, 1471, 1472, 1445), (1443, 1470, 1481, 1454), (1442, 1469, 1470, 1443), (1441, 1468, 1469, 1442), (1440, 1467, 1468, 1441), (1439, 1466, 1467, 1440), (1438, 1465, 1466, 1439), (1437, 1464, 1465, 1438), (1494, 1492, 1496, 1498), (1462, 1489, 1491, 1492), (1489, 1490, 1493, 1491), (1463, 1462, 1492, 1494), (1496, 1495, 1499, 1500), (1492, 1491, 1495, 1496), (1491, 1493, 1497, 1495), (1493, 1494, 1498, 1497), (1499, 1501, 1505, 1503), (1495, 1497, 1501, 1499), (1497, 1498, 1502, 1501), (1498, 1496, 1500, 1502), (1506, 1504, 1508, 1510), (1501, 1502, 1506, 1505), (1502, 1500, 1504, 1506), (1500, 1499, 1503, 1504), (1507, 1509, 1513, 1511), (1504, 1503, 1507, 1508), (1503, 1505, 1509, 1507), (1505, 1506, 1510, 1509), (1512, 1511, 1513, 1514), (1509, 1510, 1514, 1513), (1510, 1508, 1512, 1514), (1508, 1507, 1511, 1512), (1517, 1515, 1519, 1521), (1334, 1330, 1515, 1517), (1331, 1335, 1518, 1516), (1517, 1580, 1816, 1813), (1520, 1522, 1526, 1524), (1550, 1516, 1520, 1552), (1516, 1518, 1522, 1520), (1580, 1517, 1521, 1582), (1554, 1524, 1526, 1555), (1582, 1521, 1525, 1584), (1521, 1519, 1523, 1525), (1552, 1520, 1524, 1554), (1583, 1581, 1585, 1587), (1522, 1553, 1555, 1526), (1583, 1554, 1555, 1584), (1518, 1551, 1553, 1522), (1579, 1550, 1552, 1581), (1335, 1531, 1809, 1810), (1577, 1548, 1549, 1578), (1576, 1547, 1548, 1577), (1575, 1546, 1547, 1576), (1574, 1545, 1546, 1575), (1573, 1544, 1545, 1574), (1572, 1543, 1544, 1573), (1571, 1542, 1543, 1572), (1570, 1541, 1542, 1571), (1569, 1540, 1541, 1570), (1568, 1539, 1540, 1569), (1567, 1538, 1539, 1568), (1566, 1537, 1538, 1567), (1565, 1536, 1537, 1566), (1564, 1535, 1536, 1565), (1563, 1534, 1535, 1564), (1562, 1533, 1534, 1563), (1561, 1532, 1533, 1562), (1560, 1531, 1532, 1561), (1559, 1530, 1550, 1579), (1558, 1529, 1530, 1559), (1557, 1528, 1529, 1558), (1556, 1527, 1528, 1557), (1318, 1556, 1557, 1322), (1322, 1557, 1558, 1326), (1326, 1558, 1559, 1330), (1330, 1559, 1579, 1515), (1334, 1560, 1561, 1338), (1338, 1561, 1562, 1342), (1342, 1562, 1563, 1346), (1346, 1563, 1564, 1350), (1350, 1564, 1565, 1354), (1354, 1565, 1566, 1358), (1358, 1566, 1567, 1362), (1362, 1567, 1568, 1366), (1366, 1568, 1569, 1370), (1370, 1569, 1570, 1374), (1374, 1570, 1571, 1378), (1378, 1571, 1572, 1382), (1382, 1572, 1573, 1386), (1386, 1573, 1574, 1390), (1390, 1574, 1575, 1394), (1394, 1575, 1576, 1398), (1398, 1576, 1577, 1402), (1402, 1577, 1578, 1406), (1515, 1579, 1581, 1519), (1523, 1583, 1584, 1525), (1519, 1581, 1583, 1523), (1553, 1582, 1584, 1555), (1551, 1580, 1582, 1553), (1560, 1334, 1814, 1815), (1587, 1585, 1589, 1591), (1552, 1554, 1588, 1586), (1554, 1583, 1587, 1588), (1581, 1552, 1586, 1585), (1592, 1591, 1595, 1596), (1588, 1587, 1591, 1592), (1586, 1588, 1592, 1590), (1585, 1586, 1590, 1589), (1594, 1596, 1600, 1598), (1590, 1592, 1596, 1594), (1589, 1590, 1594, 1593), (1591, 1589, 1593, 1595), (1599, 1597, 1601, 1603), (1593, 1594, 1598, 1597), (1595, 1593, 1597, 1599), (1596, 1595, 1599, 1600), (1602, 1604, 1608, 1606), (1600, 1599, 1603, 1604), (1598, 1600, 1604, 1602), (1597, 1598, 1602, 1601), (1606, 1608, 1612, 1610), (1601, 1602, 1606, 1605), (1603, 1601, 1605, 1607), (1604, 1603, 1607, 1608), (1609, 1610, 1612, 1611), (1605, 1606, 1610, 1609), (1607, 1605, 1609, 1611), (1608, 1607, 1611, 1612), (1614, 1613, 1270, 1622), (1617, 1618, 1626, 1625), (1618, 1616, 1624, 1626), (1616, 1614, 1622, 1624), (1123, 1128, 1619, 1620), (1105, 1104, 1614, 1616), (1104, 1269, 1613, 1614), (1106, 1105, 1616, 1618), (1625, 1626, 1634, 1633), (1626, 1624, 1632, 1634), (1624, 1622, 1630, 1632), (1628, 1627, 1635, 1636), (1619, 1617, 1625, 1627), (1613, 1621, 1629, 1270), (1621, 1620, 1628, 1629), (1620, 1619, 1627, 1628), (1636, 1635, 1643, 1644), (1637, 1636, 1644, 1645), (1615, 1637, 1645, 1623), (1635, 1633, 1641, 1643), (1622, 1270, 1615, 1630), (1627, 1625, 1633, 1635), (1270, 1629, 1637, 1615), (1629, 1628, 1636, 1637), (1643, 1641, 1649, 1651), (1638, 1623, 1631, 1646), (1641, 1642, 1650, 1649), (1642, 1640, 1648, 1650), (1632, 1630, 1638, 1640), (1634, 1632, 1640, 1642), (1633, 1634, 1642, 1641), (1630, 1615, 1623, 1638), (1646, 1631, 1639, 1654), (1649, 1650, 1658, 1657), (1650, 1648, 1656, 1658), (1648, 1646, 1654, 1656), (1623, 1645, 1653, 1631), (1645, 1644, 1652, 1653), (1644, 1643, 1651, 1652), (1640, 1638, 1646, 1648), (1656, 1654, 1662, 1663), (1659, 1657, 1664, 1666), (1660, 1659, 1666, 1667), (1661, 1660, 1667, 1668), (1651, 1649, 1657, 1659), (1631, 1653, 1661, 1639), (1653, 1652, 1660, 1661), (1652, 1651, 1659, 1660), (1664, 1665, 1673, 1672), (1665, 1663, 1671, 1673), (1663, 1662, 1669, 1671), (1667, 1666, 1674, 1675), (1658, 1656, 1663, 1665), (1657, 1658, 1665, 1664), (1654, 1639, 1647, 1662), (1639, 1661, 1668, 1647), (1672, 1673, 1671, 1670), (1670, 1671, 1669, 1655), (1675, 1670, 1655, 1676), (1674, 1672, 1670, 1675), (1662, 1647, 1655, 1669), (1666, 1664, 1672, 1674), (1647, 1668, 1676, 1655), (1668, 1667, 1675, 1676), (1262, 1684, 1685, 1261), (489, 1677, 1684, 1262), (1116, 1679, 1678, 1111), (1126, 1681, 1703, 1700), (1689, 1690, 1699, 1697), (1131, 1682, 1681, 1126), (1136, 1683, 1682, 1131), (1261, 1685, 1683, 1136), (1251, 1693, 1694, 1252), (488, 1686, 1693, 1251), (1115, 1688, 1687, 1110), (1120, 1689, 1688, 1115), (1125, 1690, 1689, 1120), (1130, 1691, 1690, 1125), (1135, 1692, 1691, 1130), (1252, 1694, 1692, 1135), (1702, 1701, 1708, 1709), (1695, 1697, 1705, 1121), (1701, 1696, 1704, 1708), (1700, 1703, 1710, 1707), (1116, 1688, 1695, 1696), (1688, 1689, 1697, 1695), (1680, 1679, 1701, 1702), (1690, 1126, 1700, 1699), (1710, 1709, 1717, 1718), (1704, 1121, 1698, 1711), (1705, 1706, 1714, 1712), (1706, 1707, 1715, 1714), (1699, 1700, 1707, 1706), (1697, 1699, 1706, 1705), (1696, 1695, 1121, 1704), (1703, 1702, 1709, 1710), (1718, 1717, 1726, 1727), (1711, 1698, 1719, 1720), (1712, 1714, 1723, 1721), (1714, 1715, 1724, 1723), (1707, 1710, 1718, 1715), (1708, 1704, 1711, 1716), (1121, 1705, 1712, 1698), (1709, 1708, 1716, 1717), (1723, 1724, 1722, 1721), (1721, 1722, 1720, 1719), (1722, 1726, 1725, 1720), (1724, 1727, 1726, 1722), (1715, 1718, 1727, 1724), (1716, 1711, 1720, 1725), (1698, 1712, 1721, 1719), (1717, 1716, 1725, 1726), (1736, 1734, 1735, 1737), (1738, 1713, 1734, 1736), (1740, 1729, 1728, 1739), (1740, 1741, 1752, 1751), (1731, 1124, 1750, 1749), (1743, 1732, 1731, 1742), (1744, 1733, 1732, 1743), (1737, 1735, 1733, 1744), (1266, 1737, 1744, 1093), (1093, 1744, 1743, 1092), (1092, 1743, 1742, 1090), (1090, 1742, 1741, 1091), (1091, 1741, 1740, 1089), (1089, 1740, 1739, 445), (402, 1738, 1736, 1265), (1265, 1736, 1737, 1266), (1753, 1749, 1756, 1760), (1746, 1745, 1730, 1754), (1751, 1752, 1759, 1758), (1749, 1750, 1757, 1756), (1119, 1114, 1746, 1748), (1114, 1729, 1745, 1746), (1741, 1742, 1753, 1752), (1124, 1119, 1748, 1750), (1754, 1730, 1747, 1761), (1758, 1759, 1767, 1766), (1756, 1757, 1765, 1764), (1755, 1754, 1761, 1763), (1745, 1751, 1758, 1730), (1750, 1748, 1755, 1757), (1752, 1753, 1760, 1759), (1748, 1746, 1754, 1755), (1767, 1768, 1777, 1776), (1765, 1763, 1772, 1774), (1747, 1766, 1775, 1769), (1768, 1764, 1773, 1777), (1760, 1756, 1764, 1768), (1730, 1758, 1766, 1747), (1757, 1755, 1763, 1765), (1759, 1760, 1768, 1767), (1773, 1774, 1772, 1771), (1771, 1772, 1770, 1769), (1776, 1771, 1769, 1775), (1777, 1773, 1771, 1776), (1763, 1761, 1770, 1772), (1764, 1765, 1774, 1773), (1766, 1767, 1776, 1775), (1761, 1747, 1769, 1770), (1762, 1778, 1786, 1785), (1782, 1781, 1789, 1790), (1783, 1762, 1785, 1791), (1484, 1423, 1782, 1784), (1482, 1455, 1762, 1783), (1423, 1419, 1781, 1782), (1419, 1482, 1783, 1781), (1455, 1420, 1778, 1762), (1790, 1789, 1797, 1798), (1791, 1785, 1793, 1799), (1792, 1790, 1798, 1800), (1781, 1783, 1791, 1789), (1779, 1784, 1792, 1787), (1778, 1780, 1788, 1786), (1780, 1779, 1787, 1788), (1784, 1782, 1790, 1792), (1795, 1800, 1808, 1803), (1797, 1799, 1807, 1805), (1793, 1794, 1802, 1801), (1785, 1786, 1794, 1793), (1789, 1791, 1799, 1797), (1787, 1792, 1800, 1795), (1786, 1788, 1796, 1794), (1788, 1787, 1795, 1796), (1801, 1802, 1804, 1803), (1807, 1801, 1803, 1808), (1805, 1807, 1808, 1806), (1794, 1796, 1804, 1802), (1796, 1795, 1803, 1804), (1800, 1798, 1806, 1808), (1799, 1793, 1801, 1807), (1798, 1797, 1805, 1806), (1809, 1815, 1823, 1817), (1813, 1816, 1824, 1821), (1811, 1812, 1820, 1819), (1531, 1560, 1815, 1809), (1334, 1517, 1813, 1814), (1580, 1551, 1811, 1816), (1518, 1335, 1810, 1812), (1551, 1518, 1812, 1811), (1820, 1818, 1826, 1828), (1824, 1819, 1827, 1832), (1823, 1822, 1830, 1831), (1814, 1813, 1821, 1822), (1810, 1809, 1817, 1818), (1815, 1814, 1822, 1823), (1816, 1811, 1819, 1824), (1812, 1810, 1818, 1820), (1831, 1830, 1838, 1839), (1826, 1825, 1833, 1834), (1830, 1829, 1837, 1838), (1819, 1820, 1828, 1827), (1821, 1824, 1832, 1829), (1817, 1823, 1831, 1825), (1822, 1821, 1829, 1830), (1818, 1817, 1825, 1826), (1838, 1837, 1845, 1846), (1833, 1839, 1847, 1841), (1837, 1840, 1848, 1845), (1832, 1827, 1835, 1840), (1828, 1826, 1834, 1836), (1827, 1828, 1836, 1835), (1829, 1832, 1840, 1837), (1825, 1831, 1839, 1833), (1845, 1848, 1856, 1853), (1843, 1844, 1852, 1851), (1844, 1842, 1850, 1852), (1834, 1833, 1841, 1842), (1839, 1838, 1846, 1847), (1840, 1835, 1843, 1848), (1836, 1834, 1842, 1844), (1835, 1836, 1844, 1843), (1855, 1854, 1853, 1856), (1850, 1849, 1851, 1852), (1849, 1855, 1856, 1851), (1841, 1847, 1855, 1849), (1846, 1845, 1853, 1854), (1842, 1841, 1849, 1850), (1847, 1846, 1854, 1855), (1848, 1843, 1851, 1856), (1859, 1858, 1866, 1867), (1861, 1860, 1868, 1869), (1857, 1861, 1869, 1865), (1862, 1864, 1868, 1866), (1862, 1863, 1867, 1866), (1864, 1865, 1869, 1868), (513, 1859, 1867, 1863), (1860, 1858, 1866, 1868), (526, 1857, 1865, 1864), (512, 526, 1864, 1862), (512, 513, 1863, 1862)])
me_cube_002.use_remesh_preserve_volume = False
me_cube_002.use_remesh_preserve_attributes = False
me_cube_002.use_mirror_vertex_groups = False
me_cube_002.update()

# ---- objects
ob_cube_001 = bpy.data.objects.new('Cube.001', me_cube_001)
ob_cube = bpy.data.objects.new('Cube', me_cube_002)

# ---- transforms, parenting, visibility, modifiers, constraints
ob_cube_001.location = (0.0, 0.0, 0.0)
ob_cube_001.display_type = 'WIRE'
ob_cube_001.lineart.crease_threshold = 0.0
_m = ob_cube_001.modifiers.new('Mirror', 'MIRROR')
_m.use_clip = True
ob_cube.location = (0.0, 0.0, 0.0)
ob_cube.lineart.crease_threshold = 0.0

# ---- collection membership
col_collection_1.objects.link(ob_cube_001)
col_collection_1.objects.link(ob_cube)

# ---- scene / render settings (as saved in the file)
scene.frame_start = 1; scene.frame_end = 250; scene.frame_set(214)
scene.render.engine = 'BLENDER_EEVEE_NEXT'
scene.render.resolution_percentage = 50
scene.render.dither_intensity = 0.0
scene.cycles.use_denoising = False
scene.cycles.samples = 128
scene.cycles.sampling_pattern = 'TABULATED_SOBOL'
scene.cycles.light_sampling_threshold = 0.0
scene.cycles.use_adaptive_sampling = False
scene.cycles.use_light_tree = False
scene.cycles.blur_glossy = 0.0
scene.cycles.sample_clamp_indirect = 0.0
scene.view_settings.view_transform = 'Standard'
bpy.context.view_layer.update()

# ---- added for rendering (the .blend has no active camera and no usable light): camera, sun
cam_auto = bpy.data.cameras.new('AutoCamera')
cam_auto.lens = 50.0
cam_auto.sensor_width = 36.0
cam_auto.clip_end = 1000.0
ob_auto_camera = bpy.data.objects.new('AutoCamera', cam_auto)
scene.collection.objects.link(ob_auto_camera)
ob_auto_camera.location = (8.58962, -10.4331, 6.77611)
ob_auto_camera.rotation_euler = (1.09748, -7.21219e-08, 0.694738)
scene.camera = ob_auto_camera
light_auto_sun = bpy.data.lights.new('AutoSun', 'SUN')
light_auto_sun.energy = 3.0
light_auto_sun.angle = 0.0523599
ob_auto_sun = bpy.data.objects.new('AutoSun', light_auto_sun)
scene.collection.objects.link(ob_auto_sun)
ob_auto_sun.rotation_euler = (0.872665, 0.174533, 0.523599)
bpy.context.view_layer.update()
